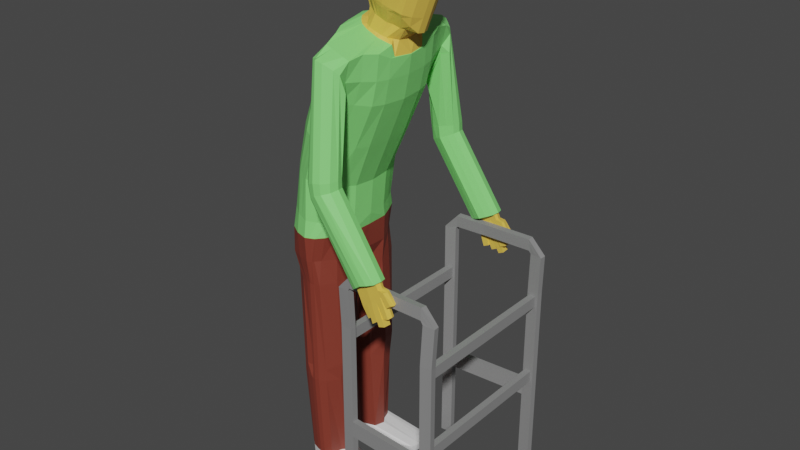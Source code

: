 # Source: Human03.blend  (saved by Blender 3.0.42; exported with 4.5.12 LTS)
import bpy
from mathutils import Matrix  # noqa: F401  (used for matrix-valued properties, if any)

bpy.ops.wm.read_factory_settings(use_empty=True)
scene = bpy.context.scene
scene.name = 'Scene'

# ---- materials (node trees are filled in below, after node groups)
mat_m_upper = bpy.data.materials.new('M_Upper')
mat_m_upper.use_transparent_shadow = False
mat_m_bottom = bpy.data.materials.new('M_Bottom')
mat_m_bottom.use_transparent_shadow = False
mat_m_boots = bpy.data.materials.new('M_Boots')
mat_m_boots.use_transparent_shadow = False
mat_m_skin = bpy.data.materials.new('M_Skin')
mat_m_skin.use_transparent_shadow = False
mat_m_metal = bpy.data.materials.new('M_Metal')
mat_m_metal.use_transparent_shadow = False

# ---- material node trees
mat_m_upper.use_nodes = True; mat_m_upper.node_tree.nodes.clear()
_N = mat_m_upper.node_tree.nodes; _L = mat_m_upper.node_tree.links
n0 = _N.new('ShaderNodeBsdfPrincipled'); n0.name = 'Principled BSDF'; n0.location = (10, 300)
n0.distribution = 'GGX'
n0.subsurface_method = 'RANDOM_WALK_SKIN'
n0.inputs[0].default_value = (0.243, 0.8, 0.2027, 1.0)
n0.inputs[3].default_value = 1.45
n0.inputs[27].default_value = (0.0, 0.0, 0.0, 1.0)
n0.inputs[28].default_value = 1.0
n1 = _N.new('ShaderNodeOutputMaterial'); n1.name = 'Material Output'; n1.location = (300, 300)
_L.new(n0.outputs[0], n1.inputs[0])
n1.is_active_output = True
mat_m_bottom.use_nodes = True; mat_m_bottom.node_tree.nodes.clear()
_N = mat_m_bottom.node_tree.nodes; _L = mat_m_bottom.node_tree.links
n0 = _N.new('ShaderNodeBsdfPrincipled'); n0.name = 'Principled BSDF'; n0.location = (10, 300)
n0.distribution = 'GGX'
n0.subsurface_method = 'RANDOM_WALK_SKIN'
n0.inputs[0].default_value = (0.2266, 0.04005, 0.02464, 1.0)
n0.inputs[3].default_value = 1.45
n0.inputs[27].default_value = (0.0, 0.0, 0.0, 1.0)
n0.inputs[28].default_value = 1.0
n1 = _N.new('ShaderNodeOutputMaterial'); n1.name = 'Material Output'; n1.location = (300, 300)
_L.new(n0.outputs[0], n1.inputs[0])
n1.is_active_output = True
mat_m_boots.use_nodes = True; mat_m_boots.node_tree.nodes.clear()
_N = mat_m_boots.node_tree.nodes; _L = mat_m_boots.node_tree.links
n0 = _N.new('ShaderNodeBsdfPrincipled'); n0.name = 'Principled BSDF'; n0.location = (10, 300)
n0.distribution = 'GGX'
n0.subsurface_method = 'RANDOM_WALK_SKIN'
n0.inputs[3].default_value = 1.45
n0.inputs[27].default_value = (0.0, 0.0, 0.0, 1.0)
n0.inputs[28].default_value = 1.0
n1 = _N.new('ShaderNodeOutputMaterial'); n1.name = 'Material Output'; n1.location = (300, 300)
_L.new(n0.outputs[0], n1.inputs[0])
n1.is_active_output = True
mat_m_skin.use_nodes = True; mat_m_skin.node_tree.nodes.clear()
_N = mat_m_skin.node_tree.nodes; _L = mat_m_skin.node_tree.links
n0 = _N.new('ShaderNodeBsdfPrincipled'); n0.name = 'Principled BSDF'; n0.location = (10, 300)
n0.distribution = 'GGX'
n0.subsurface_method = 'RANDOM_WALK_SKIN'
n0.inputs[0].default_value = (0.8, 0.5263, 0.08185, 1.0)
n0.inputs[3].default_value = 1.45
n0.inputs[27].default_value = (0.0, 0.0, 0.0, 1.0)
n0.inputs[28].default_value = 1.0
n1 = _N.new('ShaderNodeOutputMaterial'); n1.name = 'Material Output'; n1.location = (300, 300)
_L.new(n0.outputs[0], n1.inputs[0])
n1.is_active_output = True
mat_m_metal.use_nodes = True; mat_m_metal.node_tree.nodes.clear()
_N = mat_m_metal.node_tree.nodes; _L = mat_m_metal.node_tree.links
n0 = _N.new('ShaderNodeBsdfPrincipled'); n0.name = 'Principled BSDF'; n0.location = (10, 300)
n0.distribution = 'GGX'
n0.subsurface_method = 'RANDOM_WALK_SKIN'
n0.inputs[0].default_value = (0.2531, 0.2531, 0.2531, 1.0)
n0.inputs[3].default_value = 1.45
n0.inputs[27].default_value = (0.0, 0.0, 0.0, 1.0)
n0.inputs[28].default_value = 1.0
n1 = _N.new('ShaderNodeOutputMaterial'); n1.name = 'Material Output'; n1.location = (300, 300)
_L.new(n0.outputs[0], n1.inputs[0])
n1.is_active_output = True

# ---- world
world_world = bpy.data.worlds.new('World'); scene.world = world_world
world_world.use_nodes = True; world_world.node_tree.nodes.clear()
_N = world_world.node_tree.nodes; _L = world_world.node_tree.links
n0 = _N.new('ShaderNodeOutputWorld'); n0.name = 'World Output'; n0.location = (300, 300)
n1 = _N.new('ShaderNodeBackground'); n1.name = 'Background'; n1.location = (10, 300)
n1.inputs[0].default_value = (0.05088, 0.05088, 0.05088, 1.0)
_L.new(n1.outputs[0], n0.inputs[0])
n0.is_active_output = True
world_world.color = (0.05088, 0.05088, 0.05088)
world_world.use_sun_shadow = False
world_world.sun_shadow_jitter_overblur = 0.0

# ---- meshes
me_cylinder = bpy.data.meshes.new('Cylinder')
me_cylinder.from_pydata([(0.1262, 0.0352, 0.7922), (0.1435, 0.03264, 0.7856), (0.149, 0.02777, 0.7813), (0.1544, 0.02155, 0.775), (0.1611, 0.009011, 0.7724), (0.1633, -7.451e-09, 0.7715), (-0.03625, 0.06195, 0.3134), (0.132, 0.009011, 0.6801), (-0.04062, 0.0342, 0.3134), (0.1342, -7.451e-09, 0.6792), (-0.04884, 1.343e-09, 0.3404), (0.05018, 0.0, 0.7282), (0.03614, -4.923e-09, 0.35), (0.05242, 0.009011, 0.7273), (0.03421, 0.03425, 0.3134), (0.05914, 0.02055, 0.7248), (0.0287, 0.05548, 0.3134), (0.06862, 0.0276, 0.7227), (0.01548, 0.0771, 0.3134), (0.0955, 0.0351, 0.7123), (0.006876, 0.07895, 0.3134), (-0.006755, 0.07856, 0.3134), (9.165e-11, 0.07995, 0.3134), (-0.01813, 0.07454, 0.3134), (0.08599, 0.0, 0.8012), (0.08824, 0.009011, 0.8004), (0.09496, 0.01957, 0.7978), (0.1002, 0.02664, 0.7958), (0.0, -1.79e-09, 0.3144), (0.1081, 0.03264, 0.797), (0.128, 0.01945, 0.6898), (0.1224, 0.02893, 0.702), (0.1128, 0.03046, 0.7057), (0.07819, 0.03208, 0.719), (0.05512, 0.07352, 0.6803), (0.04576, 0.05389, 0.6839), (0.04122, 0.03481, 0.6856), (0.0348, 0.0, 0.6881), (0.07772, 0.09503, 0.666), (0.1148, -7.451e-09, 0.6487), (0.1101, 0.03481, 0.6505), (0.1078, 0.05389, 0.66), (0.09991, 0.07352, 0.6631), (0.09578, 0.0942, 0.6591), (0.05947, 0.0942, 0.673), (0.08269, 0.03224, 0.679), (0.08919, 0.02841, 0.6959), (0.08023, 0.02841, 0.6993), (0.07277, 0.0239, 0.7022), (0.06578, 0.02165, 0.7049), (0.06069, 0.01245, 0.7068), (0.05943, 0.0, 0.7073), (0.1183, 0.01714, 0.6847), (0.1228, 0.0, 0.683), (0.1138, 0.02165, 0.6864), (0.1049, 0.0239, 0.6899), (0.09815, 0.02841, 0.6924), (0.06717, 0.02847, 0.6849), (0.06442, 0.02429, 0.686), (0.05726, 0.0151, 0.6888), (0.05278, 0.0, 0.6905), (0.108, 0.0, 0.6676), (0.1082, 0.0161, 0.6692), (0.1034, 0.02207, 0.671), (0.09166, 0.03111, 0.6755), (0.07373, 0.03191, 0.6824), (0.1261, 0.0, 0.811), (0.0, 0.0846, 0.35), (0.009022, 0.07888, 0.35), (0.01527, 0.07156, 0.35), (0.02854, 0.05389, 0.35), (0.03707, 0.03481, 0.35), (-0.05706, 0.03481, 0.35), (0.02256, 0.007399, 0.3134), (-0.02371, 0.006457, 0.3134), (-0.04854, 0.05389, 0.35), (-0.03527, 0.07156, 0.35), (-0.01854, 0.07908, 0.35), (0.01929, -0.0004028, 0.3134), (0.02032, 0.04761, 4.768e-07), (1.669e-10, 0.02144, 4.768e-07), (0.01665, 0.06345, 4.768e-07), (0.006876, 0.06918, 4.768e-07), (9.165e-11, 0.07018, 4.768e-07), (-0.006755, 0.06879, 4.768e-07), (-0.01813, 0.06477, 4.768e-07), (-0.02492, 0.05871, 4.768e-07), (0.02583, 0.04443, 4.768e-07), (-0.02929, 0.04764, 4.768e-07), (-0.02371, 0.0283, 4.768e-07), (0.02256, 0.02924, 4.768e-07), (0.02505, 0.07352, 0.6168), (-0.001181, 0.07352, 0.5519), (-0.02552, 0.06291, 0.4863), (-0.03409, 0.06495, 0.4176), (0.01266, 0.05389, 0.6216), (-0.01224, 0.05389, 0.5562), (-0.03556, 0.05017, 0.4901), (-0.04721, 0.0495, 0.4197), (0.004706, 0.03481, 0.6246), (-0.01771, 0.03481, 0.5583), (-0.04035, 0.03108, 0.492), (-0.05563, 0.03041, 0.421), (0.001965, 0.0, 0.6257), (-0.02045, 0.0, 0.5593), (-0.04279, 0.0, 0.4929), (-0.05853, 0.0, 0.4214), (0.1033, -7.451e-09, 0.5868), (0.07625, -7.451e-09, 0.5222), (0.04864, -7.451e-09, 0.4578), (0.04376, -7.451e-09, 0.4056), (0.1002, 0.03481, 0.588), (0.07351, 0.03481, 0.5232), (0.0459, 0.03108, 0.4589), (0.04086, 0.03041, 0.406), (0.09557, 0.05389, 0.5897), (0.06676, 0.05389, 0.5258), (0.03794, 0.05017, 0.4619), (0.03243, 0.0495, 0.4073), (0.08318, 0.07352, 0.5945), (0.05437, 0.07352, 0.5306), (0.03026, 0.0682, 0.4649), (0.0243, 0.06495, 0.4086), (0.07329, 0.09212, 0.5983), (0.04849, 0.08441, 0.5328), (0.01967, 0.07428, 0.4689), (0.01309, 0.07596, 0.4103), (0.03717, 0.09459, 0.6122), (0.01208, 0.08614, 0.5468), (-0.01302, 0.07609, 0.4815), (-0.01756, 0.07783, 0.4151), (0.0007588, 0.08398, 0.4122), (0.004286, 0.08388, 0.4748), (0.03001, 0.09217, 0.5369), (0.07665, 0.09503, 0.616), (-0.03317, 0.03746, 0.1516), (-0.006755, 0.07666, 0.1516), (0.01665, 0.07132, 0.1516), (0.03592, 0.03425, 0.1516), (0.02256, 0.01907, 0.1516), (-0.0288, 0.06658, 0.1516), (-0.01813, 0.07264, 0.1516), (9.165e-11, 0.07804, 0.1516), (0.006876, 0.07705, 0.1516), (-0.02371, 0.01812, 0.1516), (1.669e-10, 0.01126, 0.1516), (0.03042, 0.05548, 0.1516), (0.03963, 0.03425, 0.1823), (-0.0288, 0.06658, 0.1701), (9.165e-11, 0.07804, 0.1701), (-0.02371, 0.01812, 0.1701), (8.94e-10, 0.01126, 0.1701), (-0.03317, 0.03746, 0.1701), (-0.006755, 0.07195, 0.1701), (0.01665, 0.07132, 0.1701), (0.02256, 0.01907, 0.1701), (-0.01813, 0.07264, 0.1701), (0.006876, 0.07705, 0.1701), (0.03412, 0.05548, 0.1823), (-0.02987, 0.04611, 0.01694), (-0.006755, 0.06997, 0.01694), (0.01665, 0.06463, 0.01694), (0.02256, 0.02771, 0.01694), (-0.01813, 0.06595, 0.01694), (0.006876, 0.07036, 0.01694), (0.02183, 0.04879, 0.01694), (0.02734, 0.0429, 0.01694), (-0.0255, 0.05989, 0.01694), (9.165e-11, 0.07136, 0.01694), (-0.02371, 0.02677, 0.01694), (1.669e-10, 0.01991, 0.01694), (0.08441, 0.0707, 0.004841), (0.08441, 0.06995, -0.005944), (0.09032, 0.0361, 0.004841), (0.09032, 0.03707, -0.005944), (0.07463, 0.07643, 0.004841), (0.07463, 0.07568, -0.005944), (0.06776, 0.02794, -0.005944), (0.09208, 0.05818, -0.005944), (0.09359, 0.05093, -0.005944), (0.09304, 0.05893, 0.004841), (0.09455, 0.04996, 0.004841), (0.06776, 0.02697, 0.004841), (0.09973, 0.1231, 0.5139), (0.03824, 0.07352, 0.6493), (0.02602, 0.05389, 0.6539), (0.01719, 0.03481, 0.6573), (0.01353, 0.0, 0.6587), (0.1105, -7.451e-09, 0.6215), (0.1076, 0.03481, 0.6226), (0.1036, 0.05389, 0.6241), (0.09533, 0.07352, 0.6273), (0.08846, 0.0944, 0.63), (0.0455, 0.0944, 0.6465), (-0.03527, 0.07038, 0.3873), (-0.04854, 0.05389, 0.3873), (-0.05706, 0.03481, 0.3873), (-0.06, 1.343e-09, 0.3873), (0.04007, -4.923e-09, 0.3873), (0.03894, 0.03481, 0.3873), (0.03041, 0.05389, 0.3873), (0.02219, 0.07038, 0.3873), (0.01337, 0.08072, 0.3873), (-0.01854, 0.08093, 0.3873), (0.0, 0.08678, 0.3873), (0.0608, 0.03066, 0.6839), (0.05422, 0.02481, 0.6865), (0.04814, 0.01657, 0.6888), (0.04406, 0.0, 0.6904), (0.08026, 0.03471, 0.6765), (0.08999, 0.03508, 0.6727), (0.07149, 0.03406, 0.6798), (0.1008, 0.0322, 0.6686), (0.1141, 0.0, 0.6491), (0.1078, 0.02948, 0.6659), (0.11, 0.02661, 0.6507), (0.09817, 0.02828, 0.673), (0.06634, 0.1222, 0.6615), (0.08753, 0.1133, 0.6505), (0.05461, 0.1133, 0.6597), (0.09247, 0.1075, 0.6441), (0.09639, 0.102, 0.62), (0.0473, 0.1064, 0.6461), (0.05842, 0.09883, 0.6126), (0.05453, 0.09152, 0.6057), (0.09697, 0.1133, 0.5133), (0.05843, 0.1343, 0.5036), (0.07677, 0.145, 0.5117), (0.09619, 0.1343, 0.5132), (0.05456, 0.1231, 0.5051), (0.059, 0.1133, 0.506), (0.0772, 0.106, 0.5095), (0.1673, 0.1247, 0.3971), (0.1661, 0.1201, 0.3966), (0.1338, 0.1311, 0.3793), (0.1484, 0.1318, 0.3906), (0.1656, 0.1311, 0.396), (-0.00927, 0.08184, 0.35), (0.1312, 0.1254, 0.3806), (0.1335, 0.1201, 0.3814), (0.1493, 0.1205, 0.3888), (0.1701, 0.1248, 0.3985), (0.1675, 0.1151, 0.3973), (0.1325, 0.136, 0.3785), (0.1483, 0.1414, 0.3908), (0.1668, 0.136, 0.3969), (0.1284, 0.1248, 0.379), (0.1325, 0.1151, 0.3809), (0.1493, 0.1083, 0.3888), (0.1175, 0.03489, 0.7955), (0.08685, 0.03434, 0.7157), (0.06859, 0.09462, 0.6695), (0.08471, 0.02841, 0.6976), (0.06262, 0.1165, 0.6615), (0.07821, 0.03207, 0.6807), (-0.003377, 0.07925, 0.3134), (-0.003377, 0.06948, 4.768e-07), (-0.008402, 0.08091, 0.4136), (-0.004367, 0.07998, 0.4782), (0.02104, 0.08915, 0.5419), (0.06755, 0.09481, 0.6142), (-0.003377, 0.07735, 0.1516), (-0.003377, 0.07735, 0.1701), (-0.003377, 0.07066, 0.01694), (-0.00927, 0.08385, 0.3873), (0.07588, 0.03439, 0.6781), (0.06752, 0.095, 0.6144), (0.0676, 0.1425, 0.5076), (0.06455, 0.1095, 0.507), (0.1404, 0.14, 0.3846), (0.1409, 0.1112, 0.3848), (0.1411, 0.1315, 0.385), (0.1414, 0.1203, 0.3851), (0.1348, 0.03489, 0.7889), (0.007197, 0.08184, 0.35), (0.1042, 0.03434, 0.709), (0.08675, 0.09462, 0.6626), (0.09367, 0.02841, 0.6942), (0.08718, 0.03168, 0.6773), (0.07583, 0.1202, 0.6587), (0.003438, 0.07945, 0.3134), (0.003438, 0.06968, 4.768e-07), (0.006925, 0.08091, 0.4113), (0.01198, 0.07998, 0.4719), (0.03925, 0.08915, 0.5349), (0.08654, 0.09481, 0.6179), (0.003438, 0.07754, 0.1516), (0.003438, 0.07754, 0.1701), (0.003438, 0.07086, 0.01694), (0.006687, 0.08385, 0.3873), (0.08512, 0.0349, 0.6746), (0.0865, 0.095, 0.6181), (0.08648, 0.1425, 0.5124), (0.08708, 0.1095, 0.5114), (0.1576, 0.14, 0.3939), (0.1584, 0.1112, 0.393), (0.157, 0.1315, 0.3933), (0.1577, 0.1203, 0.3927), (0.1785, 0.1251, 0.3735), (0.1773, 0.1205, 0.373), (0.1596, 0.1323, 0.367), (0.1768, 0.1315, 0.3723), (0.145, 0.1315, 0.3557), (0.1424, 0.1258, 0.3569), (0.1605, 0.1209, 0.3651), (0.1447, 0.1205, 0.3578), (0.1526, 0.1207, 0.3615), (0.1523, 0.1319, 0.3614), (0.1682, 0.1319, 0.3697), (0.1689, 0.1207, 0.3691), (0.1742, 0.1249, 0.3825), (0.1553, 0.1321, 0.376), (0.1381, 0.1256, 0.366), (0.1405, 0.1203, 0.3668), (0.173, 0.1203, 0.382), (0.1407, 0.1313, 0.3647), (0.1483, 0.1205, 0.3705), (0.148, 0.1317, 0.3704), (0.1639, 0.1317, 0.3787), (0.1646, 0.1205, 0.3781), (0.1865, 0.1205, 0.353), (0.186, 0.1315, 0.3523), (0.1781, 0.1207, 0.3491), (0.1774, 0.1318, 0.3497), (0.1877, 0.125, 0.3535), (0.1736, 0.1346, 0.3385), (0.1745, 0.1232, 0.3366), (0.1829, 0.123, 0.3406), (0.1822, 0.1342, 0.3412), (0.1629, 0.1228, 0.3388), (0.1626, 0.1339, 0.3386), (0.1699, 0.1343, 0.3443), (0.1708, 0.123, 0.3424), (0.1597, 0.1187, 0.346), (0.1594, 0.1299, 0.3458), (0.1521, 0.1295, 0.3402), (0.1518, 0.1185, 0.3423), (0.1495, 0.1238, 0.3414), (0.152, 0.1319, 0.3829), (0.1349, 0.1254, 0.3728), (0.1372, 0.1201, 0.3737), (0.1697, 0.1201, 0.3889), (0.1692, 0.1311, 0.3882), (0.1374, 0.1311, 0.3716), (0.1529, 0.1206, 0.381), (0.145, 0.1203, 0.3773), (0.1447, 0.1315, 0.3772), (0.1606, 0.1315, 0.3855), (0.1613, 0.1203, 0.3849), (0.1725, 0.1313, 0.3813), (0.171, 0.1247, 0.3894), (0.1786, 0.1202, 0.3875), (0.1762, 0.1204, 0.3794), (0.1778, 0.1312, 0.3872), (0.1755, 0.1314, 0.3791), (0.1776, 0.1249, 0.3791), (0.1799, 0.1248, 0.3872), (0.1902, 0.1202, 0.3724), (0.1847, 0.1204, 0.3677), (0.1855, 0.125, 0.3666), (0.1895, 0.1312, 0.3728), (0.1839, 0.1314, 0.368), (0.1911, 0.1248, 0.3713), (0.06246, 0.1136, 0.4848), (0.05837, 0.1233, 0.4829), (0.09751, 0.1136, 0.5011), (0.07926, 0.1063, 0.4926), (0.09679, 0.1345, 0.5008), (0.07832, 0.1445, 0.4946), (0.1001, 0.1233, 0.5023), (0.06249, 0.1345, 0.4823), (0.0704, 0.1422, 0.4885), (0.07086, 0.1097, 0.4887), (0.08839, 0.1097, 0.4969), (0.08756, 0.1422, 0.4977), (0.09732, 0.03628, 0.7171), (0.1332, 0.02253, 0.7033), (0.1399, 0.009011, 0.7007), (0.1421, -7.451e-09, 0.6999), (0.05251, 0.0, 0.7343), (0.05475, 0.009011, 0.7334), (0.06147, 0.02055, 0.7308), (0.07044, 0.02891, 0.7274), (0.1242, 0.03154, 0.7067), (0.1146, 0.03341, 0.7104), (0.08001, 0.03514, 0.7237), (0.08867, 0.03576, 0.7204), (0.106, 0.03576, 0.7137), (0.1137, 0.03987, 0.7597), (0.1495, 0.02253, 0.7459), (0.1563, 0.009011, 0.7434), (0.1585, -7.451e-09, 0.7425), (0.06889, 0.0, 0.7769), (0.07113, 0.009011, 0.7761), (0.07785, 0.02055, 0.7735), (0.08681, 0.02914, 0.77), (0.1406, 0.03154, 0.7494), (0.131, 0.03537, 0.7531), (0.09639, 0.03537, 0.7664), (0.105, 0.03762, 0.763), (0.1224, 0.03762, 0.7564), (0.1051, 0.0, 0.8137), (0.1488, 0.004505, 0.7969), (0.1454, 0.01126, 0.7982), (0.1409, 0.01577, 0.8), (0.1362, 0.01768, 0.8018), (0.1275, 0.01994, 0.8051), (0.1188, 0.01768, 0.8084), (0.1141, 0.01457, 0.8103), (0.1096, 0.01027, 0.812), (0.1062, 0.004505, 0.8133), (0.1499, 0.0, 0.7965), (0.1104, 0.1182, 0.3734), (0.1567, 0.121, 0.3642), (0.1479, 0.1197, 0.374), (0.1481, 0.1204, 0.3641), (0.1659, 0.1204, 0.3742), (0.166, 0.1211, 0.3642), (0.1565, 0.1196, 0.3817), (0.1478, 0.1191, 0.3816), (0.1658, 0.1198, 0.3818), (0.1569, 0.1111, 0.3734), (0.1571, 0.1119, 0.3635), (0.1483, 0.1106, 0.3733), (0.1484, 0.1113, 0.3634), (0.1662, 0.1113, 0.3735), (0.1664, 0.112, 0.3636), (0.1568, 0.1105, 0.381), (0.1482, 0.11, 0.3809), (0.1661, 0.1107, 0.3811), (0.1105, 0.119, 0.3635), (0.1103, 0.1176, 0.381), (0.1107, 0.1085, 0.3803), (0.1108, 0.1091, 0.3727), (0.1109, 0.1099, 0.3628), (0.2304, 0.1216, 0.3747), (0.2306, 0.1224, 0.3648), (0.2309, 0.1133, 0.3641), (0.2303, 0.121, 0.3823), (0.2308, 0.1125, 0.374), (0.2307, 0.112, 0.3816), (0.2443, 0.1221, 0.3598), (0.2343, 0.1229, 0.3603), (0.2336, 0.1138, 0.36), (0.2519, 0.1215, 0.3594), (0.2436, 0.113, 0.3595), (0.2511, 0.1125, 0.3591), (0.09776, 0.1179, 0.3586), (0.1077, 0.1186, 0.3589), (0.09018, 0.1173, 0.3583), (0.09086, 0.1082, 0.3587), (0.09844, 0.1088, 0.3589), (0.1084, 0.1095, 0.3593), (0.09933, 0.1163, 0.3), (0.1093, 0.1171, 0.3), (0.09175, 0.1157, 0.3), (0.09642, 0.107, 0.296), (0.1, 0.1072, 0.296), (0.106, 0.1077, 0.296), (0.2419, 0.1239, 0.3), (0.232, 0.1247, 0.3), (0.2353, 0.1153, 0.296), (0.2495, 0.1234, 0.3), (0.2412, 0.1149, 0.296), (0.2448, 0.1146, 0.296), (0.2419, 0.1239, 0.275), (0.232, 0.1247, 0.275), (0.2353, 0.1153, 0.279), (0.2495, 0.1234, 0.275), (0.2412, 0.1149, 0.279), (0.2448, 0.1146, 0.279), (0.09933, 0.1163, 0.275), (0.1093, 0.1171, 0.275), (0.09175, 0.1157, 0.275), (0.09642, 0.107, 0.279), (0.1, 0.1072, 0.279), (0.106, 0.1077, 0.279), (0.09933, 0.1163, 0.15), (0.1093, 0.1171, 0.15), (0.09175, 0.1157, 0.15), (0.09243, 0.1067, 0.15), (0.1, 0.1072, 0.15), (0.11, 0.108, 0.15), (0.09933, 0.1163, 0.125), (0.1093, 0.1171, 0.125), (0.09175, 0.1157, 0.125), (0.09243, 0.1067, 0.125), (0.1, 0.1072, 0.125), (0.11, 0.108, 0.125), (0.09933, 0.1163, 0.0), (0.1093, 0.1171, 0.0), (0.09175, 0.1157, 0.0), (0.09243, 0.1067, 0.0), (0.1, 0.1072, 0.0), (0.11, 0.108, 0.0), (0.2419, 0.1239, 0.175), (0.232, 0.1247, 0.175), (0.2353, 0.1153, 0.171), (0.2495, 0.1234, 0.175), (0.2412, 0.1149, 0.171), (0.2448, 0.1146, 0.171), (0.2419, 0.1239, 0.15), (0.232, 0.1247, 0.15), (0.2353, 0.1153, 0.154), (0.2495, 0.1234, 0.15), (0.2412, 0.1149, 0.154), (0.2448, 0.1146, 0.154), (0.2419, 0.1239, 0.125), (0.232, 0.1247, 0.125), (0.2313, 0.1156, 0.125), (0.2495, 0.1234, 0.125), (0.2412, 0.1149, 0.125), (0.2488, 0.1143, 0.125), (0.2419, 0.1239, 0.0), (0.232, 0.1247, 0.0), (0.2313, 0.1156, 0.0), (0.2495, 0.1234, 0.0), (0.2412, 0.1149, 0.0), (0.2488, 0.1143, 0.0), (0.2412, 0.1149, 0.175), (0.2313, 0.1156, 0.175), (0.2488, 0.1143, 0.175), (0.2412, 0.1149, 0.15), (0.2313, 0.1156, 0.15), (0.2488, 0.1143, 0.15), (0.2412, 0.1149, 0.3), (0.2313, 0.1156, 0.3), (0.2488, 0.1143, 0.3), (0.2488, 0.1143, 0.275), (0.2412, 0.1149, 0.275), (0.2313, 0.1156, 0.275), (0.09243, 0.1067, 0.3), (0.09243, 0.1067, 0.275), (0.1, 0.1072, 0.3), (0.11, 0.108, 0.3), (0.1, 0.1072, 0.275), (0.11, 0.108, 0.275), (0.1, 0.0, 0.296), (0.1, 0.0, 0.279), (0.09642, 0.0, 0.296), (0.09642, 0.0, 0.279), (0.106, 0.0, 0.296), (0.106, 0.0, 0.279), (0.2412, 0.0, 0.296), (0.2412, 0.0, 0.279), (0.2353, 0.0, 0.296), (0.2448, 0.0, 0.296), (0.2448, 0.0, 0.279), (0.2353, 0.0, 0.279), (0.2412, 0.0, 0.171), (0.2412, 0.0, 0.154), (0.2353, 0.0, 0.171), (0.2448, 0.0, 0.171), (0.2353, 0.0, 0.154), (0.2448, 0.0, 0.154)], [], [(400, 273, 1, 397), (397, 1, 2, 396), (396, 2, 3, 389), (389, 3, 4, 390), (390, 4, 5, 391), (31, 30, 54, 55), (265, 211, 65, 254), (159, 167, 86, 88), (263, 168, 83, 256), (80, 90, 174, 177), (170, 169, 89, 80), (169, 159, 88, 89), (163, 160, 84, 85), (82, 164, 175, 176), (164, 161, 171, 175), (392, 24, 25, 393), (393, 25, 26, 394), (394, 26, 27, 395), (167, 163, 85, 86), (395, 27, 29, 398), (399, 249, 0, 388), (288, 164, 82, 281), (290, 209, 45, 278), (30, 7, 52, 54), (205, 206, 58, 57), (7, 9, 53, 52), (206, 207, 59, 58), (11, 13, 50, 51), (207, 208, 60, 59), (276, 43, 218, 279), (192, 43, 42, 191), (191, 42, 41, 190), (190, 41, 40, 189), (189, 40, 39, 188), (187, 37, 36, 186), (186, 36, 35, 185), (185, 35, 34, 184), (192, 123, 221, 220), (184, 34, 44, 193), (57, 48, 47, 65), (254, 252, 46, 45), (58, 49, 48, 57), (59, 50, 49, 58), (60, 51, 50, 59), (62, 52, 53, 61), (63, 54, 52, 62), (216, 55, 54, 63), (64, 56, 55, 216), (278, 277, 56, 64), (212, 210, 64, 216), (250, 19, 46, 252), (211, 205, 57, 65), (32, 31, 55, 56), (214, 212, 216, 63), (17, 33, 47, 48), (275, 32, 56, 277), (215, 214, 63, 62), (15, 17, 48, 49), (213, 215, 62, 61), (13, 15, 49, 50), (402, 66, 411), (403, 66, 402), (404, 66, 403), (405, 66, 404), (406, 66, 405), (407, 66, 406), (408, 66, 407), (409, 66, 408), (410, 66, 409), (401, 66, 410), (280, 22, 67, 274), (18, 20, 68, 69), (16, 18, 69, 70), (14, 16, 70, 71), (73, 14, 71, 12), (8, 74, 10, 72), (6, 8, 72, 75), (23, 6, 75, 76), (21, 23, 76, 77), (255, 21, 77, 237), (74, 78, 28, 10), (78, 73, 12, 28), (87, 80, 79), (79, 80, 81), (81, 80, 82), (82, 80, 83, 281), (83, 80, 84, 256), (84, 80, 85), (85, 80, 86), (86, 80, 88), (90, 80, 87), (88, 80, 89), (79, 81, 172, 178), (162, 170, 182, 173), (194, 94, 130, 203), (94, 93, 129, 130), (93, 92, 128, 129), (92, 91, 127, 128), (264, 257, 131, 204), (257, 258, 132, 131), (258, 259, 133, 132), (259, 260, 134, 133), (195, 98, 94, 194), (98, 97, 93, 94), (97, 96, 92, 93), (96, 95, 91, 92), (196, 102, 98, 195), (102, 101, 97, 98), (101, 100, 96, 97), (100, 99, 95, 96), (197, 106, 102, 196), (106, 105, 101, 102), (105, 104, 100, 101), (104, 103, 99, 100), (199, 114, 110, 198), (114, 113, 109, 110), (113, 112, 108, 109), (112, 111, 107, 108), (200, 118, 114, 199), (118, 117, 113, 114), (117, 116, 112, 113), (116, 115, 111, 112), (201, 122, 118, 200), (122, 121, 117, 118), (121, 120, 116, 117), (120, 119, 115, 116), (202, 126, 122, 201), (126, 125, 121, 122), (125, 124, 120, 121), (124, 123, 119, 120), (289, 282, 126, 202), (282, 283, 125, 126), (283, 284, 124, 125), (284, 285, 123, 124), (158, 147, 138, 146), (155, 151, 145, 139), (287, 157, 143, 286), (148, 156, 141, 140), (147, 155, 139, 138), (157, 154, 137, 143), (156, 153, 136, 141), (150, 152, 135, 144), (151, 150, 144, 145), (154, 158, 146, 137), (262, 149, 142, 261), (152, 148, 140, 135), (8, 6, 148, 152), (255, 22, 149, 262), (18, 16, 158, 154), (78, 74, 150, 151), (74, 8, 152, 150), (23, 21, 153, 156), (20, 18, 154, 157), (14, 73, 155, 147), (6, 23, 156, 148), (280, 20, 157, 287), (73, 78, 151, 155), (16, 14, 147, 158), (146, 138, 166, 165), (139, 145, 170, 162), (286, 143, 164, 288), (140, 141, 163, 167), (138, 139, 162, 166), (143, 137, 161, 164), (141, 136, 160, 163), (144, 135, 159, 169), (145, 144, 169, 170), (137, 146, 165, 161), (261, 142, 168, 263), (135, 140, 167, 159), (171, 180, 178, 172), (175, 171, 172, 176), (181, 173, 174, 179), (173, 182, 177, 174), (180, 181, 179, 178), (161, 165, 180, 171), (170, 80, 177, 182), (87, 79, 178, 179), (90, 87, 179, 174), (165, 166, 181, 180), (81, 82, 176, 172), (166, 162, 173, 181), (91, 184, 193, 127), (127, 193, 222, 223), (95, 185, 184, 91), (99, 186, 185, 95), (103, 187, 186, 99), (111, 189, 188, 107), (115, 190, 189, 111), (119, 191, 190, 115), (123, 192, 191, 119), (193, 44, 219, 222), (274, 289, 202, 68), (68, 202, 201, 69), (69, 201, 200, 70), (70, 200, 199, 71), (71, 199, 198, 12), (10, 197, 196, 72), (72, 196, 195, 75), (75, 195, 194, 76), (237, 264, 204, 67), (76, 194, 203, 77), (39, 40, 215, 213), (40, 41, 214, 215), (41, 42, 212, 214), (44, 34, 205, 211), (42, 43, 210, 212), (36, 37, 208, 207), (35, 36, 207, 206), (34, 35, 206, 205), (276, 38, 209, 290), (251, 44, 211, 265), (266, 223, 230, 268), (279, 218, 228, 292), (222, 219, 226, 229), (220, 221, 225, 183), (285, 134, 224, 291), (43, 192, 220, 218), (260, 127, 223, 266), (251, 38, 217, 253), (369, 365, 242, 241), (374, 367, 245, 294), (363, 364, 246, 247), (373, 366, 248, 295), (218, 220, 183, 228), (291, 224, 231, 293), (253, 217, 227, 267), (223, 222, 229, 230), (364, 370, 243, 246), (372, 363, 247, 270), (371, 368, 244, 269), (367, 369, 241, 245), (233, 232, 241, 242), (271, 234, 243, 269), (296, 235, 244, 294), (238, 239, 247, 246), (272, 240, 248, 270), (297, 233, 242, 295), (232, 236, 245, 241), (234, 238, 246, 243), (239, 272, 270, 247), (235, 271, 269, 244), (370, 371, 269, 243), (366, 372, 270, 248), (219, 253, 267, 226), (44, 251, 253, 219), (134, 260, 266, 224), (224, 266, 268, 231), (38, 251, 265, 209), (77, 203, 264, 237), (136, 261, 263, 160), (21, 255, 262, 153), (153, 262, 261, 136), (128, 127, 260, 259), (129, 128, 259, 258), (130, 129, 258, 257), (203, 130, 257, 264), (22, 255, 237, 67), (33, 250, 252, 47), (65, 47, 252, 254), (398, 29, 249, 399), (160, 263, 256, 84), (209, 265, 254, 45), (304, 306, 329, 332), (304, 300, 325, 326), (240, 297, 295, 248), (236, 296, 294, 245), (308, 301, 321, 323), (301, 298, 324, 321), (221, 291, 293, 225), (365, 373, 295, 242), (368, 374, 294, 244), (123, 285, 291, 221), (217, 279, 292, 227), (43, 276, 290, 210), (67, 204, 289, 274), (142, 286, 288, 168), (22, 280, 287, 149), (149, 287, 286, 142), (133, 134, 285, 284), (132, 133, 284, 283), (131, 132, 283, 282), (204, 131, 282, 289), (20, 280, 274, 68), (19, 275, 277, 46), (45, 46, 277, 278), (38, 276, 279, 217), (210, 290, 278, 64), (168, 288, 281, 83), (388, 0, 273, 400), (314, 319, 309, 299), (311, 318, 308, 300), (315, 317, 307, 302), (309, 319, 416, 417), (316, 313, 305, 306), (349, 310, 298, 301), (317, 311, 300, 307), (313, 312, 303, 305), (318, 349, 301, 308), (310, 314, 299, 298), (312, 315, 302, 303), (319, 348, 420, 416), (306, 304, 413, 415), (339, 343, 315, 312), (314, 310, 355, 352), (347, 342, 349, 318), (340, 339, 312, 313), (346, 338, 311, 317), (345, 340, 313, 316), (316, 306, 415, 414), (343, 346, 317, 315), (338, 347, 318, 311), (341, 348, 319, 314), (307, 306, 333, 334), (303, 302, 335, 337), (321, 324, 320), (321, 320, 322, 323), (309, 308, 323, 322), (299, 309, 322, 320), (298, 299, 320, 324), (325, 328, 327, 326), (300, 308, 328, 325), (308, 309, 327, 328), (309, 304, 326, 327), (329, 330, 331, 332), (300, 304, 332, 331), (306, 307, 330, 329), (307, 300, 331, 330), (333, 336, 335, 334), (337, 335, 336), (306, 305, 336, 333), (302, 307, 334, 335), (305, 303, 337, 336), (233, 297, 348, 341), (235, 296, 347, 338), (234, 271, 346, 343), (240, 272, 345, 344), (272, 239, 340, 345), (236, 232, 350, 342), (271, 235, 338, 346), (239, 238, 339, 340), (296, 236, 342, 347), (232, 233, 341, 350), (238, 234, 343, 339), (297, 240, 344, 348), (350, 341, 351, 356), (355, 354, 361, 359), (353, 356, 362, 360), (350, 310, 355, 356), (349, 342, 353, 354), (341, 314, 352, 351), (342, 350, 356, 353), (310, 349, 354, 355), (362, 357, 358, 359), (360, 362, 359, 361), (356, 351, 357, 362), (352, 355, 359, 358), (356, 355, 359, 362), (354, 353, 360, 361), (351, 352, 358, 357), (227, 292, 374, 368), (225, 293, 373, 365), (231, 268, 372, 366), (226, 267, 371, 370), (228, 183, 369, 367), (267, 227, 368, 371), (268, 230, 363, 372), (229, 226, 370, 364), (293, 231, 366, 373), (230, 229, 364, 363), (292, 228, 367, 374), (183, 225, 365, 369), (19, 375, 387, 275), (33, 385, 386, 250), (250, 386, 375, 19), (17, 382, 385, 33), (15, 381, 382, 17), (13, 380, 381, 15), (11, 379, 380, 13), (7, 377, 378, 9), (30, 376, 377, 7), (31, 383, 376, 30), (32, 384, 383, 31), (275, 387, 384, 32), (375, 388, 400, 387), (385, 398, 399, 386), (386, 399, 388, 375), (382, 395, 398, 385), (381, 394, 395, 382), (380, 393, 394, 381), (379, 392, 393, 380), (377, 390, 391, 378), (376, 389, 390, 377), (383, 396, 389, 376), (384, 397, 396, 383), (387, 400, 397, 384), (24, 401, 410, 25), (25, 410, 409, 26), (26, 409, 408, 27), (27, 408, 407, 29), (29, 407, 406, 0, 249), (0, 406, 405, 1, 273), (1, 405, 404, 2), (2, 404, 403, 3), (3, 403, 402, 4), (4, 402, 411, 5), (420, 418, 427, 429), (417, 416, 435, 436), (413, 417, 426, 422), (419, 414, 412, 431), (348, 344, 418, 420), (344, 345, 419, 418), (304, 309, 417, 413), (345, 316, 414, 419), (421, 423, 424, 422), (425, 421, 422, 426), (429, 427, 421, 425), (427, 428, 423, 421), (420, 429, 440, 438), (415, 413, 422, 424), (428, 419, 431, 432), (418, 419, 428, 427), (431, 412, 447, 449), (433, 432, 450, 451), (424, 423, 433, 434), (423, 428, 432, 433), (415, 424, 434, 430), (414, 415, 430, 412), (440, 439, 445, 446), (438, 440, 446, 444), (416, 420, 438, 435), (425, 426, 437, 439), (426, 417, 436, 437), (429, 425, 439, 440), (443, 442, 460, 526), (445, 443, 526, 525), (435, 438, 444, 441), (436, 435, 441, 442), (439, 437, 443, 445), (437, 436, 442, 443), (452, 451, 533, 534), (448, 452, 534, 454), (430, 434, 452, 448), (434, 433, 451, 452), (432, 431, 449, 450), (412, 430, 448, 447), (455, 453, 471, 473), (450, 449, 455, 531), (447, 448, 454, 453), (451, 450, 531, 533), (449, 447, 453, 455), (462, 527, 528, 468), (444, 446, 527, 462), (446, 445, 525, 527), (441, 444, 462, 459), (442, 441, 459, 460), (530, 466, 496, 520), (529, 530, 520, 519), (459, 462, 468, 465), (460, 459, 465, 466), (526, 460, 466, 530), (532, 473, 479, 480), (536, 535, 481, 482), (454, 534, 536, 472), (531, 455, 473, 532), (453, 454, 472, 471), (488, 484, 508, 509), (479, 477, 483, 485), (471, 472, 478, 477), (535, 532, 480, 481), (473, 471, 477, 479), (472, 536, 482, 478), (483, 484, 490, 489), (486, 485, 491, 492), (482, 481, 487, 488), (480, 479, 485, 486), (477, 478, 484, 483), (481, 480, 486, 487), (491, 489, 493, 492), (489, 490, 494, 493), (487, 486, 492, 493), (485, 483, 489, 491), (484, 488, 494, 490), (488, 487, 493, 494), (496, 495, 501, 502), (468, 528, 521, 498), (528, 529, 519, 521), (465, 468, 498, 495), (466, 465, 495, 496), (524, 522, 511, 512), (504, 524, 512, 510), (520, 496, 502, 523), (498, 521, 524, 504), (495, 498, 504, 501), (509, 508, 514, 515), (511, 509, 515, 517), (501, 504, 510, 507), (502, 501, 507, 508), (522, 523, 509, 511), (488, 509, 523, 482), (514, 513, 517, 515), (513, 516, 518, 517), (510, 512, 518, 516), (512, 511, 517, 518), (507, 510, 516, 513), (508, 507, 513, 514), (482, 523, 502, 478), (478, 502, 508, 484), (475, 476, 542, 538), (476, 458, 541, 542), (470, 464, 546, 547), (469, 470, 547, 544), (506, 500, 552, 554), (499, 497, 551, 549), (497, 499, 519, 520), (499, 500, 521, 519), (505, 503, 523, 522), (506, 505, 522, 524), (503, 497, 520, 523), (500, 506, 524, 521), (461, 463, 525, 526), (463, 464, 527, 525), (464, 470, 528, 527), (469, 467, 530, 529), (470, 469, 529, 528), (467, 461, 526, 530), (474, 456, 531, 532), (457, 458, 534, 533), (456, 457, 533, 531), (476, 475, 535, 536), (475, 474, 532, 535), (458, 476, 536, 534), (537, 538, 542, 541), (540, 538, 537, 539), (458, 457, 537, 541), (474, 475, 538, 540), (457, 456, 539, 537), (456, 474, 540, 539), (545, 548, 544, 543), (547, 546, 543, 544), (463, 461, 545, 543), (461, 467, 548, 545), (467, 469, 544, 548), (464, 463, 543, 546), (551, 553, 550, 549), (549, 550, 554, 552), (505, 506, 554, 550), (500, 499, 549, 552), (497, 503, 553, 551), (503, 505, 550, 553)])
me_cylinder.polygons.foreach_set('material_index', [3, 3, 3, 3, 3, 3, 3, 2, 2, 2, 2, 2, 2, 2, 2, 3, 3, 3, 2, 3, 3, 2, 3, 3, 3, 3, 3, 3, 3, 0, 0, 0, 0, 0, 0, 0, 0, 0, 0, 3, 3, 3, 3, 3, 3, 3, 3, 3, 3, 3, 3, 3, 3, 3, 3, 3, 3, 3, 3, 3, 3, 3, 3, 3, 3, 3, 3, 3, 3, 3, 1, 1, 1, 1, 1, 1, 1, 1, 1, 1, 1, 1, 2, 2, 2, 2, 2, 2, 2, 2, 2, 2, 2, 2, 0, 0, 0, 0, 0, 0, 0, 0, 0, 0, 0, 0, 0, 0, 0, 0, 0, 0, 0, 0, 0, 0, 0, 0, 0, 0, 0, 0, 0, 0, 0, 0, 0, 0, 0, 0, 0, 0, 0, 0, 1, 1, 1, 1, 1, 1, 1, 1, 1, 1, 1, 1, 1, 1, 1, 1, 1, 1, 1, 1, 1, 1, 1, 1, 1, 1, 1, 1, 1, 1, 1, 1, 1, 1, 1, 1, 2, 2, 2, 2, 2, 2, 2, 2, 2, 2, 2, 2, 0, 0, 0, 0, 0, 0, 0, 0, 0, 0, 1, 1, 1, 1, 1, 1, 1, 1, 1, 1, 0, 0, 0, 0, 0, 0, 0, 0, 0, 0, 0, 0, 0, 0, 0, 0, 0, 0, 0, 0, 0, 0, 0, 0, 0, 0, 0, 0, 0, 0, 0, 0, 0, 0, 0, 0, 0, 0, 0, 0, 0, 0, 0, 0, 0, 0, 0, 1, 1, 1, 1, 0, 0, 0, 0, 1, 3, 3, 3, 2, 3, 3, 3, 0, 0, 3, 3, 0, 0, 0, 0, 0, 0, 1, 1, 1, 1, 0, 0, 0, 0, 1, 3, 3, 0, 3, 2, 3, 3, 3, 3, 3, 3, 3, 3, 3, 3, 3, 3, 3, 3, 3, 3, 3, 3, 3, 3, 3, 3, 3, 3, 3, 3, 3, 3, 3, 3, 3, 3, 3, 3, 3, 3, 3, 3, 3, 3, 3, 3, 3, 3, 3, 3, 3, 3, 3, 3, 3, 3, 3, 3, 3, 3, 3, 3, 3, 3, 3, 3, 3, 3, 3, 3, 3, 3, 3, 3, 3, 0, 0, 0, 0, 0, 0, 0, 0, 0, 0, 0, 0, 3, 3, 3, 3, 3, 3, 3, 3, 3, 3, 3, 3, 3, 3, 3, 3, 3, 3, 3, 3, 3, 3, 3, 3, 3, 3, 3, 3, 3, 3, 3, 3, 3, 3, 4, 4, 4, 4, 3, 3, 3, 3, 4, 4, 4, 4, 4, 4, 4, 4, 4, 4, 4, 4, 4, 4, 4, 4, 4, 4, 4, 4, 4, 4, 4, 4, 4, 4, 4, 4, 4, 4, 4, 4, 4, 4, 4, 4, 4, 4, 4, 4, 4, 4, 4, 4, 4, 4, 4, 4, 4, 4, 4, 4, 4, 4, 4, 4, 4, 4, 4, 4, 4, 4, 4, 4, 4, 4, 4, 4, 4, 4, 4, 4, 4, 4, 4, 4, 4, 4, 4, 4, 4, 4, 4, 4, 4, 4, 4, 4, 4, 4, 4, 4, 4, 4, 4, 4, 4, 4, 4, 4, 4, 4, 4, 4, 4, 4, 4, 4, 4, 4, 4, 4, 4, 4, 4, 4, 4, 4, 4, 4, 4, 4, 4, 4, 4, 4, 4, 4, 4, 4, 4, 4, 4, 4, 4, 4])
_uv = me_cylinder.uv_layers.new(name='UVMap')
_uv.uv.foreach_set('vector', [0.975, 0.986, 0.975, 1.0, 0.95, 1.0, 0.95, 0.986, 0.95, 0.986, 0.95, 1.0, 0.9, 1.0, 0.9, 0.986, 0.9, 0.986, 0.9, 1.0, 0.85, 1.0, 0.85, 0.986, 0.85, 0.986, 0.85, 1.0, 0.8, 1.0, 0.8, 0.986, 0.8, 0.986, 0.8, 1.0, 0.75, 1.0, 0.75, 0.986, 0.9, 0.9229, 0.85, 0.9229, 0.85, 0.9229, 0.9, 0.9229, 0.025, 0.8606, 0.05, 0.8606, 0.05, 0.8606, 0.025, 0.8606, 0.1798, 0.5811, 0.1348, 0.5811, 0.1348, 0.5811, 0.1798, 0.5811, 0.02247, 0.5811, -1.406e-07, 0.5811, -1.406e-07, 0.5811, 0.02247, 0.5811, 0.02806, 0.01024, 0.6902, 0.5811, 0.6902, 0.5811, 0.02806, 0.01024, 0.02806, 0.01024, 0.2085, 0.5811, 0.2085, 0.5811, 0.02806, 0.01024, 0.2085, 0.5811, 0.1798, 0.5811, 0.1798, 0.5811, 0.2085, 0.5811, 0.08988, 0.5811, 0.04494, 0.5811, 0.04494, 0.5811, 0.08988, 0.5811, 0.8538, 0.5811, 0.8538, 0.5811, 0.8538, 0.5811, 0.8538, 0.5811, 0.8538, 0.5811, 0.8089, 0.5811, 0.8089, 0.5811, 0.8538, 0.5811, 0.25, 0.986, 0.25, 1.0, 0.2, 1.0, 0.2, 0.986, 0.2, 0.986, 0.2, 1.0, 0.15, 1.0, 0.15, 0.986, 0.15, 0.986, 0.15, 1.0, 0.1, 1.0, 0.1, 0.986, 0.1348, 0.5811, 0.08988, 0.5811, 0.08988, 0.5811, 0.1348, 0.5811, 0.1, 0.986, 0.1, 1.0, 0.05, 1.0, 0.05, 0.986, 0.025, 0.986, 0.025, 1.0, -1.565e-07, 1.0, -1.565e-07, 0.986, 0.4269, 0.5811, 0.8538, 0.5811, 0.8538, 0.5811, 0.4269, 0.5811, 0.975, 0.8606, 1.0, 0.8606, 1.0, 0.8606, 0.975, 0.8606, 0.85, 0.9229, 0.8, 0.9229, 0.8, 0.9229, 0.85, 0.9229, 0.1, 0.8606, 0.15, 0.8606, 0.15, 0.8606, 0.1, 0.8606, 0.8, 0.9229, 0.75, 0.9229, 0.75, 0.9229, 0.8, 0.9229, 0.15, 0.8606, 0.2, 0.8606, 0.2, 0.8606, 0.15, 0.8606, 0.25, 0.9229, 0.2, 0.9229, 0.2, 0.9229, 0.25, 0.9229, 0.2, 0.8606, 0.25, 0.8606, 0.25, 0.8606, 0.2, 0.8606, 0.975, 0.8606, 0.95, 0.8606, 0.95, 0.8606, 0.975, 0.8606, 0.95, 0.8392, 0.95, 0.8606, 0.9, 0.8606, 0.9, 0.8392, 0.9, 0.8392, 0.9, 0.8606, 0.85, 0.8606, 0.85, 0.8392, 0.85, 0.8392, 0.85, 0.8606, 0.8, 0.8606, 0.8, 0.8392, 0.8, 0.8392, 0.8, 0.8606, 0.75, 0.8606, 0.75, 0.8392, 0.25, 0.8392, 0.25, 0.8606, 0.2, 0.8606, 0.2, 0.8392, 0.2, 0.8392, 0.2, 0.8606, 0.15, 0.8606, 0.15, 0.8392, 0.15, 0.8392, 0.15, 0.8606, 0.1, 0.8606, 0.1, 0.8392, 0.95, 0.8392, 0.95, 0.8178, 0.95, 0.8178, 0.95, 0.8392, 0.1, 0.8392, 0.1, 0.8606, 0.05, 0.8606, 0.05, 0.8392, 0.1, 0.8606, 0.1, 0.9229, 0.05, 0.9229, 0.05, 0.8606, 0.025, 0.8606, 0.025, 0.9229, -1.565e-07, 0.9229, -1.565e-07, 0.8606, 0.15, 0.8606, 0.15, 0.9229, 0.1, 0.9229, 0.1, 0.8606, 0.2, 0.8606, 0.2, 0.9229, 0.15, 0.9229, 0.15, 0.8606, 0.25, 0.8606, 0.25, 0.9229, 0.2, 0.9229, 0.2, 0.8606, 0.8, 0.8606, 0.8, 0.9229, 0.75, 0.9229, 0.75, 0.8606, 0.85, 0.8606, 0.85, 0.9229, 0.8, 0.9229, 0.8, 0.8606, 0.9, 0.8606, 0.9, 0.9229, 0.85, 0.9229, 0.85, 0.8606, 0.95, 0.8606, 0.95, 0.9229, 0.9, 0.9229, 0.9, 0.8606, 0.975, 0.8606, 0.975, 0.9229, 0.95, 0.9229, 0.95, 0.8606, 0.9, 0.8606, 0.95, 0.8606, 0.95, 0.8606, 0.9, 0.8606, 0.025, 0.9229, -1.565e-07, 0.9229, -1.565e-07, 0.9229, 0.025, 0.9229, 0.05, 0.8606, 0.1, 0.8606, 0.1, 0.8606, 0.05, 0.8606, 0.95, 0.9229, 0.9, 0.9229, 0.9, 0.9229, 0.95, 0.9229, 0.85, 0.8606, 0.9, 0.8606, 0.9, 0.8606, 0.85, 0.8606, 0.1, 0.9229, 0.05, 0.9229, 0.05, 0.9229, 0.1, 0.9229, 0.975, 0.9229, 0.95, 0.9229, 0.95, 0.9229, 0.975, 0.9229, 0.8, 0.8606, 0.85, 0.8606, 0.85, 0.8606, 0.8, 0.8606, 0.15, 0.9229, 0.1, 0.9229, 0.1, 0.9229, 0.15, 0.9229, 0.75, 0.8606, 0.8, 0.8606, 0.8, 0.8606, 0.75, 0.8606, 0.2, 0.9229, 0.15, 0.9229, 0.15, 0.9229, 0.2, 0.9229, 0.4, 0.5, 0.0, 0.0, 0.375, 0.5, 0.425, 0.5, 0.0, 0.0, 0.4, 0.5, 0.45, 0.5, 0.0, 0.0, 0.425, 0.5, 0.475, 0.5, 0.0, 0.0, 0.45, 0.5, 0.5, 0.5, 0.0, 0.0, 0.475, 0.5, 0.025, 0.5, 0.0, 0.0, 0.5, 0.5, 0.05, 0.5, 0.0, 0.0, 0.025, 0.5, 0.075, 0.5, 0.0, 0.0, 0.05, 0.5, 0.1, 0.5, 0.0, 0.0, 0.075, 0.5, 0.125, 0.5, 0.0, 0.0, 0.1, 0.5, 0.4269, 0.5811, -1.406e-07, 0.5811, -1.565e-07, 0.6466, 0.475, 0.6466, 0.8089, 0.5811, 0.8538, 0.5811, 0.95, 0.6466, 0.9, 0.6466, 0.7639, 0.5811, 0.8089, 0.5811, 0.9, 0.6466, 0.85, 0.6466, 0.719, 0.5811, 0.7639, 0.5811, 0.85, 0.6466, 0.8, 0.6466, 0.6902, 0.5811, 0.719, 0.5811, 0.8, 0.6466, 0.75, 0.6466, 0.1798, 0.5811, 0.2085, 0.5811, 0.25, 0.6466, 0.2, 0.6466, 0.1348, 0.5811, 0.1798, 0.5811, 0.2, 0.6466, 0.15, 0.6466, 0.08988, 0.5811, 0.1348, 0.5811, 0.15, 0.6466, 0.1, 0.6466, 0.04494, 0.5811, 0.08988, 0.5811, 0.1, 0.6466, 0.05, 0.6466, 0.02247, 0.5811, 0.04494, 0.5811, 0.05, 0.6466, 0.025, 0.6466, 0.2085, 0.5811, 0.02806, 0.01024, 0.0, 0.0, 0.25, 0.6466, 0.02806, 0.01024, 0.6902, 0.5811, 0.75, 0.6466, 0.0, 0.0, 0.719, 0.5811, 0.05216, 0.02972, 0.7639, 0.5811, 0.7639, 0.5811, 0.07394, 0.04629, 0.8089, 0.5811, 0.8089, 0.5811, 0.0907, 0.05833, 0.8538, 0.5811, 0.8538, 0.5811, -1.565e-08, 0.06466, -1.406e-07, 0.5811, 0.4269, 0.5811, -1.406e-07, 0.5811, -1.565e-08, 0.06466, 0.04494, 0.5811, 0.02247, 0.5811, 0.04494, 0.5811, -0.0004894, 0.05833, 0.08988, 0.5811, 0.08988, 0.5811, -0.002351, 0.04629, 0.1348, 0.5811, 0.1348, 0.5811, -0.006195, 0.02972, 0.1798, 0.5811, 0.6902, 0.5811, 0.02806, 0.01024, 0.719, 0.5811, 0.1798, 0.5811, 0.02806, 0.01024, 0.2085, 0.5811, 0.7639, 0.5811, 0.8089, 0.5811, 0.8089, 0.5811, 0.7639, 0.5811, 0.6902, 0.5811, 0.02806, 0.01024, 0.02806, 0.01024, 0.6902, 0.5811, 0.1, 0.6694, 0.1, 0.6894, 0.05, 0.6894, 0.05, 0.6694, 0.1, 0.6894, 0.1, 0.7322, 0.05, 0.7322, 0.05, 0.6894, 0.1, 0.7322, 0.1, 0.775, 0.05, 0.775, 0.05, 0.7322, 0.1, 0.775, 0.1, 0.8178, 0.05, 0.8178, 0.05, 0.775, 0.025, 0.6694, 0.025, 0.6894, -1.565e-07, 0.6894, -1.565e-07, 0.6694, 0.025, 0.6894, 0.025, 0.7322, -1.565e-07, 0.7322, -1.565e-07, 0.6894, 0.025, 0.7322, 0.025, 0.775, -1.565e-07, 0.775, -1.565e-07, 0.7322, 0.025, 0.775, 0.025, 0.8178, -1.565e-07, 0.8178, -1.565e-07, 0.775, 0.15, 0.6694, 0.15, 0.6894, 0.1, 0.6894, 0.1, 0.6694, 0.15, 0.6894, 0.15, 0.7322, 0.1, 0.7322, 0.1, 0.6894, 0.15, 0.7322, 0.15, 0.775, 0.1, 0.775, 0.1, 0.7322, 0.15, 0.775, 0.15, 0.8178, 0.1, 0.8178, 0.1, 0.775, 0.2, 0.6694, 0.2, 0.6894, 0.15, 0.6894, 0.15, 0.6694, 0.2, 0.6894, 0.2, 0.7322, 0.15, 0.7322, 0.15, 0.6894, 0.2, 0.7322, 0.2, 0.775, 0.15, 0.775, 0.15, 0.7322, 0.2, 0.775, 0.2, 0.8178, 0.15, 0.8178, 0.15, 0.775, 0.25, 0.6694, 0.25, 0.6894, 0.2, 0.6894, 0.2, 0.6694, 0.25, 0.6894, 0.25, 0.7322, 0.2, 0.7322, 0.2, 0.6894, 0.25, 0.7322, 0.25, 0.775, 0.2, 0.775, 0.2, 0.7322, 0.25, 0.775, 0.25, 0.8178, 0.2, 0.8178, 0.2, 0.775, 0.8, 0.6694, 0.8, 0.6894, 0.75, 0.6894, 0.75, 0.6694, 0.8, 0.6894, 0.8, 0.7322, 0.75, 0.7322, 0.75, 0.6894, 0.8, 0.7322, 0.8, 0.775, 0.75, 0.775, 0.75, 0.7322, 0.8, 0.775, 0.8, 0.8178, 0.75, 0.8178, 0.75, 0.775, 0.85, 0.6694, 0.85, 0.6894, 0.8, 0.6894, 0.8, 0.6694, 0.85, 0.6894, 0.85, 0.7322, 0.8, 0.7322, 0.8, 0.6894, 0.85, 0.7322, 0.85, 0.775, 0.8, 0.775, 0.8, 0.7322, 0.85, 0.775, 0.85, 0.8178, 0.8, 0.8178, 0.8, 0.775, 0.9, 0.6694, 0.9, 0.6894, 0.85, 0.6894, 0.85, 0.6694, 0.9, 0.6894, 0.9, 0.7322, 0.85, 0.7322, 0.85, 0.6894, 0.9, 0.7322, 0.9, 0.775, 0.85, 0.775, 0.85, 0.7322, 0.9, 0.775, 0.9, 0.8178, 0.85, 0.8178, 0.85, 0.775, 0.95, 0.6694, 0.95, 0.6894, 0.9, 0.6894, 0.9, 0.6694, 0.95, 0.6894, 0.95, 0.7322, 0.9, 0.7322, 0.9, 0.6894, 0.95, 0.7322, 0.95, 0.775, 0.9, 0.775, 0.9, 0.7322, 0.95, 0.775, 0.95, 0.8178, 0.9, 0.8178, 0.9, 0.775, 0.975, 0.6694, 0.975, 0.6894, 0.95, 0.6894, 0.95, 0.6694, 0.975, 0.6894, 0.975, 0.7322, 0.95, 0.7322, 0.95, 0.6894, 0.975, 0.7322, 0.975, 0.775, 0.95, 0.775, 0.95, 0.7322, 0.975, 0.775, 0.975, 0.8178, 0.95, 0.8178, 0.95, 0.775, 0.7639, 0.5811, 0.719, 0.5811, 0.719, 0.5811, 0.7639, 0.5811, 0.6902, 0.5811, 0.02806, 0.01024, 0.02806, 0.01024, 0.6902, 0.5811, 0.4269, 0.5811, 0.8538, 0.5811, 0.8538, 0.5811, 0.4269, 0.5811, 0.1348, 0.5811, 0.08988, 0.5811, 0.08988, 0.5811, 0.1348, 0.5811, 0.719, 0.5811, 0.6902, 0.5811, 0.6902, 0.5811, 0.719, 0.5811, 0.8538, 0.5811, 0.8089, 0.5811, 0.8089, 0.5811, 0.8538, 0.5811, 0.08988, 0.5811, 0.04494, 0.5811, 0.04494, 0.5811, 0.08988, 0.5811, 0.2085, 0.5811, 0.1798, 0.5811, 0.1798, 0.5811, 0.2085, 0.5811, 0.02806, 0.01024, 0.2085, 0.5811, 0.2085, 0.5811, 0.02806, 0.01024, 0.8089, 0.5811, 0.7639, 0.5811, 0.7639, 0.5811, 0.8089, 0.5811, 0.02247, 0.5811, -1.406e-07, 0.5811, -1.406e-07, 0.5811, 0.02247, 0.5811, 0.1798, 0.5811, 0.1348, 0.5811, 0.1348, 0.5811, 0.1798, 0.5811, 0.1798, 0.5811, 0.1348, 0.5811, 0.1348, 0.5811, 0.1798, 0.5811, 0.02247, 0.5811, -1.406e-07, 0.5811, -1.406e-07, 0.5811, 0.02247, 0.5811, 0.8089, 0.5811, 0.7639, 0.5811, 0.7639, 0.5811, 0.8089, 0.5811, 0.02806, 0.01024, 0.2085, 0.5811, 0.2085, 0.5811, 0.02806, 0.01024, 0.2085, 0.5811, 0.1798, 0.5811, 0.1798, 0.5811, 0.2085, 0.5811, 0.08988, 0.5811, 0.04494, 0.5811, 0.04494, 0.5811, 0.08988, 0.5811, 0.8538, 0.5811, 0.8089, 0.5811, 0.8089, 0.5811, 0.8538, 0.5811, 0.719, 0.5811, 0.6902, 0.5811, 0.6902, 0.5811, 0.719, 0.5811, 0.1348, 0.5811, 0.08988, 0.5811, 0.08988, 0.5811, 0.1348, 0.5811, 0.4269, 0.5811, 0.8538, 0.5811, 0.8538, 0.5811, 0.4269, 0.5811, 0.6902, 0.5811, 0.02806, 0.01024, 0.02806, 0.01024, 0.6902, 0.5811, 0.7639, 0.5811, 0.719, 0.5811, 0.719, 0.5811, 0.7639, 0.5811, 0.7639, 0.5811, 0.719, 0.5811, 0.719, 0.5811, 0.7639, 0.5811, 0.6902, 0.5811, 0.02806, 0.01024, 0.02806, 0.01024, 0.6902, 0.5811, 0.4269, 0.5811, 0.8538, 0.5811, 0.8538, 0.5811, 0.4269, 0.5811, 0.1348, 0.5811, 0.08988, 0.5811, 0.08988, 0.5811, 0.1348, 0.5811, 0.719, 0.5811, 0.6902, 0.5811, 0.6902, 0.5811, 0.719, 0.5811, 0.8538, 0.5811, 0.8089, 0.5811, 0.8089, 0.5811, 0.8538, 0.5811, 0.08988, 0.5811, 0.04494, 0.5811, 0.04494, 0.5811, 0.08988, 0.5811, 0.2085, 0.5811, 0.1798, 0.5811, 0.1798, 0.5811, 0.2085, 0.5811, 0.02806, 0.01024, 0.2085, 0.5811, 0.2085, 0.5811, 0.02806, 0.01024, 0.8089, 0.5811, 0.7639, 0.5811, 0.7639, 0.5811, 0.8089, 0.5811, 0.02247, 0.5811, -1.406e-07, 0.5811, -1.406e-07, 0.5811, 0.02247, 0.5811, 0.1798, 0.5811, 0.1348, 0.5811, 0.1348, 0.5811, 0.1798, 0.5811, 0.8089, 0.5811, 0.7639, 0.5811, 0.7639, 0.5811, 0.8089, 0.5811, 0.8538, 0.5811, 0.8089, 0.5811, 0.8089, 0.5811, 0.8538, 0.5811, 0.719, 0.5811, 0.6902, 0.5811, 0.6902, 0.5811, 0.719, 0.5811, 0.6902, 0.5811, 0.02806, 0.01024, 0.02806, 0.01024, 0.6902, 0.5811, 0.7639, 0.5811, 0.719, 0.5811, 0.719, 0.5811, 0.7639, 0.5811, 0.8089, 0.5811, 0.7639, 0.5811, 0.7639, 0.5811, 0.8089, 0.5811, 0.02806, 0.01024, 0.02806, 0.01024, 0.02806, 0.01024, 0.02806, 0.01024, 0.719, 0.5811, 0.7639, 0.5811, 0.7639, 0.5811, 0.719, 0.5811, 0.6902, 0.5811, 0.719, 0.5811, 0.719, 0.5811, 0.6902, 0.5811, 0.7639, 0.5811, 0.719, 0.5811, 0.719, 0.5811, 0.7639, 0.5811, 0.8089, 0.5811, 0.8538, 0.5811, 0.8538, 0.5811, 0.8089, 0.5811, 0.719, 0.5811, 0.6902, 0.5811, 0.6902, 0.5811, 0.719, 0.5811, 0.1, 0.8178, 0.1, 0.8392, 0.05, 0.8392, 0.05, 0.8178, 0.05, 0.8178, 0.05, 0.8392, 0.05, 0.8392, 0.05, 0.8178, 0.15, 0.8178, 0.15, 0.8392, 0.1, 0.8392, 0.1, 0.8178, 0.2, 0.8178, 0.2, 0.8392, 0.15, 0.8392, 0.15, 0.8178, 0.25, 0.8178, 0.25, 0.8392, 0.2, 0.8392, 0.2, 0.8178, 0.8, 0.8178, 0.8, 0.8392, 0.75, 0.8392, 0.75, 0.8178, 0.85, 0.8178, 0.85, 0.8392, 0.8, 0.8392, 0.8, 0.8178, 0.9, 0.8178, 0.9, 0.8392, 0.85, 0.8392, 0.85, 0.8178, 0.95, 0.8178, 0.95, 0.8392, 0.9, 0.8392, 0.9, 0.8178, 0.05, 0.8392, 0.05, 0.8606, 0.05, 0.8606, 0.05, 0.8392, 0.975, 0.6466, 0.975, 0.6694, 0.95, 0.6694, 0.95, 0.6466, 0.95, 0.6466, 0.95, 0.6694, 0.9, 0.6694, 0.9, 0.6466, 0.9, 0.6466, 0.9, 0.6694, 0.85, 0.6694, 0.85, 0.6466, 0.85, 0.6466, 0.85, 0.6694, 0.8, 0.6694, 0.8, 0.6466, 0.8, 0.6466, 0.8, 0.6694, 0.75, 0.6694, 0.75, 0.6466, 0.25, 0.6466, 0.25, 0.6694, 0.2, 0.6694, 0.2, 0.6466, 0.2, 0.6466, 0.2, 0.6694, 0.15, 0.6694, 0.15, 0.6466, 0.15, 0.6466, 0.15, 0.6694, 0.1, 0.6694, 0.1, 0.6466, 0.025, 0.6466, 0.025, 0.6694, -1.565e-07, 0.6694, -1.565e-07, 0.6466, 0.1, 0.6466, 0.1, 0.6694, 0.05, 0.6694, 0.05, 0.6466, 0.75, 0.8606, 0.8, 0.8606, 0.8, 0.8606, 0.75, 0.8606, 0.8, 0.8606, 0.85, 0.8606, 0.85, 0.8606, 0.8, 0.8606, 0.85, 0.8606, 0.9, 0.8606, 0.9, 0.8606, 0.85, 0.8606, 0.05, 0.8606, 0.1, 0.8606, 0.1, 0.8606, 0.05, 0.8606, 0.9, 0.8606, 0.95, 0.8606, 0.95, 0.8606, 0.9, 0.8606, 0.2, 0.8606, 0.25, 0.8606, 0.25, 0.8606, 0.2, 0.8606, 0.15, 0.8606, 0.2, 0.8606, 0.2, 0.8606, 0.15, 0.8606, 0.1, 0.8606, 0.15, 0.8606, 0.15, 0.8606, 0.1, 0.8606, 0.975, 0.8606, 1.0, 0.8606, 1.0, 0.8606, 0.975, 0.8606, 0.025, 0.8606, 0.05, 0.8606, 0.05, 0.8606, 0.025, 0.8606, 0.025, 0.8178, 0.05, 0.8178, 0.05, 0.8178, 0.025, 0.8178, 0.975, 0.8606, 0.95, 0.8606, 0.95, 0.8606, 0.975, 0.8606, 0.05, 0.8392, 0.05, 0.8606, 0.05, 0.8606, 0.05, 0.8392, 0.95, 0.8392, 0.95, 0.8178, 0.95, 0.8178, 0.95, 0.8392, 0.975, 0.8178, 1.0, 0.8178, 1.0, 0.8178, 0.975, 0.8178, 0.95, 0.8606, 0.95, 0.8392, 0.95, 0.8392, 0.95, 0.8606, 0.025, 0.8178, 0.05, 0.8178, 0.05, 0.8178, 0.025, 0.8178, 0.025, 0.8606, -1.565e-07, 0.8606, -1.565e-07, 0.8606, 0.025, 0.8606, 0.95, 0.8392, 0.95, 0.8178, 0.95, 0.8178, 0.95, 0.8392, 0.975, 0.8606, 0.95, 0.8606, 0.95, 0.8606, 0.975, 0.8606, 0.05, 0.8178, 0.05, 0.8392, 0.05, 0.8392, 0.05, 0.8178, 0.975, 0.8178, 1.0, 0.8178, 1.0, 0.8178, 0.975, 0.8178, 0.95, 0.8606, 0.95, 0.8392, 0.95, 0.8392, 0.95, 0.8606, 0.975, 0.8178, 1.0, 0.8178, 1.0, 0.8178, 0.975, 0.8178, 0.025, 0.8606, -1.565e-07, 0.8606, -1.565e-07, 0.8606, 0.025, 0.8606, 0.05, 0.8178, 0.05, 0.8392, 0.05, 0.8392, 0.05, 0.8178, 0.05, 0.8392, 0.05, 0.8606, 0.05, 0.8606, 0.05, 0.8392, 0.025, 0.8178, 0.05, 0.8178, 0.05, 0.8178, 0.025, 0.8178, 0.025, 0.8606, -1.565e-07, 0.8606, -1.565e-07, 0.8606, 0.025, 0.8606, 0.95, 0.8606, 0.95, 0.8392, 0.95, 0.8392, 0.95, 0.8606, 0.9568, 0.8287, 0.9568, 0.8388, 0.95, 0.8392, 0.95, 0.8178, 0.02142, 0.8511, 0.04284, 0.851, 0.05, 0.8606, 0.025, 0.8606, 0.9786, 0.8511, 1.0, 0.8512, 1.0, 0.8606, 0.975, 0.8606, 0.04322, 0.8401, 0.04198, 0.8286, 0.05, 0.8178, 0.05, 0.8392, 0.02099, 0.8286, 3.095e-06, 0.8285, -1.565e-07, 0.8178, 0.025, 0.8178, 0.9784, 0.8286, 0.9568, 0.8287, 0.95, 0.8178, 0.975, 0.8178, 0.9568, 0.8388, 0.9573, 0.851, 0.95, 0.8606, 0.95, 0.8392, 0.04284, 0.851, 0.04322, 0.8401, 0.05, 0.8392, 0.05, 0.8606, 0.04198, 0.8286, 0.02099, 0.8286, 0.025, 0.8178, 0.05, 0.8178, -1.659e-06, 0.8512, 0.02142, 0.8511, 0.025, 0.8606, -1.565e-07, 0.8606, 0.05, 0.8606, 0.025, 0.8606, 0.025, 0.8606, 0.05, 0.8606, -1.565e-07, 0.8178, 0.025, 0.8178, 0.025, 0.8178, -1.565e-07, 0.8178, 0.05, 0.8606, 0.025, 0.8606, 0.025, 0.8606, 0.05, 0.8606, 0.05, 0.8606, 0.025, 0.8606, 0.025, 0.8606, 0.05, 0.8606, -1.565e-07, 0.8178, 0.025, 0.8178, 0.025, 0.8178, -1.565e-07, 0.8178, -1.565e-07, 0.8178, 0.025, 0.8178, 0.025, 0.8178, -1.565e-07, 0.8178, -1.565e-07, 0.8606, 0.025, 0.8606, 0.025, 0.8606, -1.565e-07, 0.8606, 0.05, 0.6466, 0.05, 0.6694, 0.025, 0.6694, 0.025, 0.6466, 0.04494, 0.5811, 0.02247, 0.5811, 0.02247, 0.5811, 0.04494, 0.5811, 0.04494, 0.5811, 0.02247, 0.5811, 0.02247, 0.5811, 0.04494, 0.5811, 0.04494, 0.5811, 0.02247, 0.5811, 0.02247, 0.5811, 0.04494, 0.5811, 0.05, 0.775, 0.05, 0.8178, 0.025, 0.8178, 0.025, 0.775, 0.05, 0.7322, 0.05, 0.775, 0.025, 0.775, 0.025, 0.7322, 0.05, 0.6894, 0.05, 0.7322, 0.025, 0.7322, 0.025, 0.6894, 0.05, 0.6694, 0.05, 0.6894, 0.025, 0.6894, 0.025, 0.6694, -1.406e-07, 0.5811, 0.02247, 0.5811, 0.025, 0.6466, -1.565e-07, 0.6466, 0.05, 0.9229, 0.025, 0.9229, 0.025, 0.9229, 0.05, 0.9229, 0.05, 0.8606, 0.05, 0.9229, 0.025, 0.9229, 0.025, 0.8606, 0.05, 0.986, 0.05, 1.0, 0.025, 1.0, 0.025, 0.986, 0.04494, 0.5811, 0.02247, 0.5811, 0.02247, 0.5811, 0.04494, 0.5811, -1.565e-07, 0.8606, 0.025, 0.8606, 0.025, 0.8606, -1.565e-07, 0.8606, 3.095e-06, 0.8285, 0.02099, 0.8286, 0.02099, 0.8286, 3.095e-06, 0.8285, 3.095e-06, 0.8285, 1.0, 0.8512, 1.0, 0.8512, 3.095e-06, 0.8285, 1.0, 0.8285, 0.9784, 0.8286, 0.975, 0.8178, 1.0, 0.8178, 0.9573, 0.851, 0.9786, 0.8511, 0.975, 0.8606, 0.95, 0.8606, 0.9786, 0.8511, 0.9573, 0.851, 0.9573, 0.851, 0.9786, 0.8511, 0.9573, 0.851, 0.9568, 0.8388, 0.9568, 0.8388, 0.9573, 0.851, 0.95, 0.8178, 0.975, 0.8178, 0.975, 0.8178, 0.95, 0.8178, 0.95, 0.8178, 0.975, 0.8178, 0.975, 0.8178, 0.95, 0.8178, 1.0, 0.8606, 0.975, 0.8606, 0.975, 0.8606, 1.0, 0.8606, 0.95, 0.8178, 0.975, 0.8178, 0.975, 0.8178, 0.95, 0.8178, 1.0, 0.8606, 0.975, 0.8606, 0.975, 0.8606, 1.0, 0.8606, 0.95, 0.8606, 0.975, 0.8606, 0.975, 0.8606, 0.95, 0.8606, 1.0, 0.6466, 1.0, 0.6694, 0.975, 0.6694, 0.975, 0.6466, -1.406e-07, 0.5811, 0.4269, 0.5811, 0.4269, 0.5811, -1.406e-07, 0.5811, -1.406e-07, 0.5811, 0.4269, 0.5811, 0.4269, 0.5811, -1.406e-07, 0.5811, -1.406e-07, 0.5811, 0.4269, 0.5811, 0.4269, 0.5811, -1.406e-07, 0.5811, 1.0, 0.775, 1.0, 0.8178, 0.975, 0.8178, 0.975, 0.775, 1.0, 0.7322, 1.0, 0.775, 0.975, 0.775, 0.975, 0.7322, 1.0, 0.6894, 1.0, 0.7322, 0.975, 0.7322, 0.975, 0.6894, 1.0, 0.6694, 1.0, 0.6894, 0.975, 0.6894, 0.975, 0.6694, 0.8538, 0.5811, 0.4269, 0.5811, 0.475, 0.6466, 0.95, 0.6466, 1.0, 0.9229, 0.975, 0.9229, 0.975, 0.9229, 1.0, 0.9229, 1.0, 0.8606, 1.0, 0.9229, 0.975, 0.9229, 0.975, 0.8606, 1.0, 0.8606, 0.975, 0.8606, 0.975, 0.8606, 1.0, 0.8606, 0.95, 0.8606, 0.975, 0.8606, 0.975, 0.8606, 0.95, 0.8606, -1.406e-07, 0.5811, 0.4269, 0.5811, 0.4269, 0.5811, -1.406e-07, 0.5811, 1.0, 0.986, 1.0, 1.0, 0.975, 1.0, 0.975, 0.986, 0.9568, 0.8287, 0.9784, 0.8286, 0.9784, 0.8286, 0.9568, 0.8287, 1.0, 0.8512, 0.9786, 0.8511, 0.9786, 0.8511, 1.0, 0.8512, 0.04284, 0.851, 0.02142, 0.8511, 0.02142, 0.8511, 0.04284, 0.851, 0.9784, 0.8286, 0.9784, 0.8286, 0.9784, 0.8286, 0.9784, 0.8286, 0.02099, 0.8286, 0.04198, 0.8286, 0.04198, 0.8286, 0.02099, 0.8286, 0.9573, 0.851, 0.9568, 0.8388, 0.9568, 0.8388, 0.9573, 0.851, 0.02142, 0.8511, -1.659e-06, 0.8512, -1.659e-06, 0.8512, 0.02142, 0.8511, 0.04198, 0.8286, 0.04322, 0.8401, 0.04322, 0.8401, 0.04198, 0.8286, 0.9786, 0.8511, 0.9573, 0.851, 0.9573, 0.851, 0.9786, 0.8511, 0.9568, 0.8388, 0.9568, 0.8287, 0.9568, 0.8287, 0.9568, 0.8388, 0.04322, 0.8401, 0.04284, 0.851, 0.04284, 0.851, 0.04322, 0.8401, 0.9784, 0.8286, 0.9784, 0.8286, 0.9784, 0.8286, 0.9784, 0.8286, 0.02099, 0.8286, 3.095e-06, 0.8285, 3.095e-06, 0.8285, 0.02099, 0.8286, 0.04322, 0.8401, 0.04284, 0.851, 0.04284, 0.851, 0.04322, 0.8401, 0.9568, 0.8287, 0.9568, 0.8388, 0.9568, 0.8388, 0.9568, 0.8287, 0.9786, 0.8511, 0.9573, 0.851, 0.9573, 0.851, 0.9786, 0.8511, 0.04198, 0.8286, 0.04322, 0.8401, 0.04322, 0.8401, 0.04198, 0.8286, 0.02142, 0.8511, -1.659e-06, 0.8512, -1.659e-06, 0.8512, 0.02142, 0.8511, 0.02099, 0.8286, 0.04198, 0.8286, 0.04198, 0.8286, 0.02099, 0.8286, 0.02099, 0.8286, 0.02099, 0.8286, 0.02099, 0.8286, 0.02099, 0.8286, 0.04284, 0.851, 0.02142, 0.8511, 0.02142, 0.8511, 0.04284, 0.851, 1.0, 0.8512, 0.9786, 0.8511, 0.9786, 0.8511, 1.0, 0.8512, 0.9568, 0.8287, 0.9784, 0.8286, 0.9784, 0.8286, 0.9568, 0.8287, 0.02142, 0.8511, 0.02099, 0.8286, 0.02099, 0.8286, 0.02142, 0.8511, 0.04322, 0.8401, 0.04284, 0.851, 0.04284, 0.851, 0.04322, 0.8401, 0.9573, 0.851, 0.9568, 0.8388, 0.9568, 0.8287, 0.9573, 0.851, 0.9568, 0.8287, 0.9784, 0.8286, 0.9786, 0.8511, 0.9784, 0.8286, 0.9786, 0.8511, 0.9786, 0.8511, 0.9784, 0.8286, 0.9568, 0.8287, 0.9784, 0.8286, 0.9784, 0.8286, 0.9568, 0.8287, 0.9568, 0.8388, 0.9568, 0.8287, 0.9568, 0.8287, 0.9568, 0.8388, 1.0, 0.8512, 0.9786, 0.8511, 0.9784, 0.8286, 1.0, 0.8285, 1.0, 0.8512, 0.9786, 0.8511, 0.9786, 0.8511, 1.0, 0.8512, 0.9786, 0.8511, 0.9784, 0.8286, 0.9784, 0.8286, 0.9786, 0.8511, 0.9784, 0.8286, 1.0, 0.8285, 1.0, 0.8285, 0.9784, 0.8286, 0.02099, 0.8286, 0.02142, 0.8511, 1.0, 0.8512, 3.095e-06, 0.8285, 1.0, 0.8512, 3.095e-06, 0.8285, 3.095e-06, 0.8285, 1.0, 0.8512, 0.02099, 0.8286, 0.02142, 0.8511, 0.02142, 0.8511, 0.02099, 0.8286, 0.02142, 0.8511, -1.659e-06, 0.8512, -1.659e-06, 0.8512, 0.02142, 0.8511, 0.02099, 0.8286, 0.04198, 0.8286, 0.04284, 0.851, 0.02142, 0.8511, 0.04322, 0.8401, 0.04284, 0.851, 0.04198, 0.8286, 0.02099, 0.8286, 0.04198, 0.8286, 0.04198, 0.8286, 0.02099, 0.8286, 0.04284, 0.851, 0.02142, 0.8511, 0.02142, 0.8511, 0.04284, 0.851, 0.04198, 0.8286, 0.04322, 0.8401, 0.04322, 0.8401, 0.04198, 0.8286, 0.9568, 0.8287, 0.9784, 0.8286, 0.9784, 0.8286, 0.9568, 0.8287, 1.0, 0.8512, 0.9786, 0.8511, 0.9786, 0.8511, 1.0, 0.8512, 0.04284, 0.851, 0.02142, 0.8511, 0.02142, 0.8511, 0.04284, 0.851, 3.095e-06, 0.8285, 0.02099, 0.8286, 0.02099, 0.8286, 3.095e-06, 0.8285, 0.02099, 0.8286, 0.04198, 0.8286, 0.04198, 0.8286, 0.02099, 0.8286, 0.9573, 0.851, 0.9568, 0.8388, 0.9568, 0.8388, 0.9573, 0.851, 0.02142, 0.8511, -1.659e-06, 0.8512, -1.659e-06, 0.8512, 0.02142, 0.8511, 0.04198, 0.8286, 0.04322, 0.8401, 0.04322, 0.8401, 0.04198, 0.8286, 0.9786, 0.8511, 0.9573, 0.851, 0.9573, 0.851, 0.9786, 0.8511, 0.9568, 0.8388, 0.9568, 0.8287, 0.9568, 0.8287, 0.9568, 0.8388, 0.04322, 0.8401, 0.04284, 0.851, 0.04284, 0.851, 0.04322, 0.8401, 0.9784, 0.8286, 1.0, 0.8285, 1.0, 0.8285, 0.9784, 0.8286, 0.9568, 0.8388, 0.9568, 0.8287, 0.9568, 0.8287, 0.9568, 0.8388, 0.9568, 0.8388, 0.9573, 0.851, 0.9573, 0.851, 0.9568, 0.8388, 0.9573, 0.851, 0.9568, 0.8388, 0.9568, 0.8388, 0.9573, 0.851, 0.9568, 0.8388, 0.9568, 0.8388, 0.9568, 0.8388, 0.9568, 0.8388, 0.9573, 0.851, 0.9573, 0.851, 0.9573, 0.851, 0.9573, 0.851, 0.9568, 0.8287, 0.9568, 0.8287, 0.9568, 0.8287, 0.9568, 0.8287, 0.9573, 0.851, 0.9568, 0.8388, 0.9568, 0.8388, 0.9573, 0.851, 0.9568, 0.8388, 0.9573, 0.851, 0.9573, 0.851, 0.9568, 0.8388, 0.9568, 0.8388, 0.9568, 0.8287, 0.9568, 0.8287, 0.9568, 0.8388, 0.9573, 0.851, 0.9568, 0.8388, 0.9568, 0.8388, 0.9573, 0.851, 0.9568, 0.8388, 0.9568, 0.8287, 0.9568, 0.8287, 0.9568, 0.8388, 0.9568, 0.8287, 0.9568, 0.8388, 0.9568, 0.8388, 0.9568, 0.8287, 0.9568, 0.8388, 0.9568, 0.8388, 0.9568, 0.8388, 0.9568, 0.8388, 0.9573, 0.851, 0.9573, 0.851, 0.9573, 0.851, 0.9573, 0.851, 0.9568, 0.8287, 0.9568, 0.8287, 0.9568, 0.8287, 0.9568, 0.8287, 1.0, 0.8606, 0.975, 0.8606, 0.975, 0.8606, 1.0, 0.8606, 0.95, 0.8178, 0.975, 0.8178, 0.975, 0.8178, 0.95, 0.8178, -1.565e-07, 0.8178, 0.025, 0.8178, 0.025, 0.8178, -1.565e-07, 0.8178, 0.05, 0.8606, 0.025, 0.8606, 0.025, 0.8606, 0.05, 0.8606, 0.95, 0.8606, 0.95, 0.8392, 0.95, 0.8392, 0.95, 0.8606, 0.025, 0.8606, -1.565e-07, 0.8606, -1.565e-07, 0.8606, 0.025, 0.8606, 0.025, 0.8178, 0.05, 0.8178, 0.05, 0.8178, 0.025, 0.8178, 0.05, 0.8392, 0.05, 0.8606, 0.05, 0.8606, 0.05, 0.8392, 0.975, 0.8178, 1.0, 0.8178, 1.0, 0.8178, 0.975, 0.8178, 0.05, 0.8178, 0.05, 0.8392, 0.05, 0.8392, 0.05, 0.8178, 0.975, 0.8606, 0.95, 0.8606, 0.95, 0.8606, 0.975, 0.8606, 0.95, 0.8392, 0.95, 0.8178, 0.95, 0.8178, 0.95, 0.8392, 1.0, 0.9229, 1.0, 0.9341, 0.975, 0.9341, 0.975, 0.9229, 0.05, 0.9229, 0.05, 0.9341, 0.025, 0.9341, 0.025, 0.9229, 0.025, 0.9229, 0.025, 0.9341, -1.565e-07, 0.9341, -1.565e-07, 0.9229, 0.1, 0.9229, 0.1, 0.9341, 0.05, 0.9341, 0.05, 0.9229, 0.15, 0.9229, 0.15, 0.9341, 0.1, 0.9341, 0.1, 0.9229, 0.2, 0.9229, 0.2, 0.9341, 0.15, 0.9341, 0.15, 0.9229, 0.25, 0.9229, 0.25, 0.9341, 0.2, 0.9341, 0.2, 0.9229, 0.8, 0.9229, 0.8, 0.9341, 0.75, 0.9341, 0.75, 0.9229, 0.85, 0.9229, 0.85, 0.9341, 0.8, 0.9341, 0.8, 0.9229, 0.9, 0.9229, 0.9, 0.9341, 0.85, 0.9341, 0.85, 0.9229, 0.95, 0.9229, 0.95, 0.9341, 0.9, 0.9341, 0.9, 0.9229, 0.975, 0.9229, 0.975, 0.9341, 0.95, 0.9341, 0.95, 0.9229, 1.0, 0.9341, 1.0, 0.986, 0.975, 0.986, 0.975, 0.9341, 0.05, 0.9341, 0.05, 0.986, 0.025, 0.986, 0.025, 0.9341, 0.025, 0.9341, 0.025, 0.986, -1.565e-07, 0.986, -1.565e-07, 0.9341, 0.1, 0.9341, 0.1, 0.986, 0.05, 0.986, 0.05, 0.9341, 0.15, 0.9341, 0.15, 0.986, 0.1, 0.986, 0.1, 0.9341, 0.2, 0.9341, 0.2, 0.986, 0.15, 0.986, 0.15, 0.9341, 0.25, 0.9341, 0.25, 0.986, 0.2, 0.986, 0.2, 0.9341, 0.8, 0.9341, 0.8, 0.986, 0.75, 0.986, 0.75, 0.9341, 0.85, 0.9341, 0.85, 0.986, 0.8, 0.986, 0.8, 0.9341, 0.9, 0.9341, 0.9, 0.986, 0.85, 0.986, 0.85, 0.9341, 0.95, 0.9341, 0.95, 0.986, 0.9, 0.986, 0.9, 0.9341, 0.975, 0.9341, 0.975, 0.986, 0.95, 0.986, 0.95, 0.9341, 0.25, 1.0, 0.125, 0.5, 0.1, 0.5, 0.2, 1.0, 0.2, 1.0, 0.1, 0.5, 0.075, 0.5, 0.15, 1.0, 0.15, 1.0, 0.075, 0.5, 0.05, 0.5, 0.1, 1.0, 0.1, 1.0, 0.05, 0.5, 0.025, 0.5, 0.05, 1.0, 0.05, 1.0, 0.025, 0.5, 0.5, 0.5, 1.0, 1.0, 0.525, 1.0, 1.0, 1.0, 0.5, 0.5, 0.475, 0.5, 0.95, 1.0, 0.975, 1.0, 0.95, 1.0, 0.475, 0.5, 0.45, 0.5, 0.9, 1.0, 0.9, 1.0, 0.45, 0.5, 0.425, 0.5, 0.85, 1.0, 0.85, 1.0, 0.425, 0.5, 0.4, 0.5, 0.8, 1.0, 0.8, 1.0, 0.4, 0.5, 0.375, 0.5, 0.75, 1.0, 0.9784, 0.8286, 1.0, 0.8285, 1.0, 0.8285, 0.9784, 0.8286, 0.9784, 0.8286, 0.9784, 0.8286, 0.9784, 0.8286, 0.9784, 0.8286, 1.0, 0.8285, 0.9784, 0.8286, 0.9784, 0.8286, 1.0, 0.8285, 0.02099, 0.8286, 0.02099, 0.8286, 0.02099, 0.8286, 0.02099, 0.8286, 0.9784, 0.8286, 1.0, 0.8285, 1.0, 0.8285, 0.9784, 0.8286, 3.095e-06, 0.8285, 0.02099, 0.8286, 0.02099, 0.8286, 3.095e-06, 0.8285, 1.0, 0.8285, 0.9784, 0.8286, 0.9784, 0.8286, 1.0, 0.8285, 0.02099, 0.8286, 0.02099, 0.8286, 0.02099, 0.8286, 0.02099, 0.8286, 3.095e-06, 0.8285, 0.02099, 0.8286, 0.02099, 0.8286, 3.095e-06, 0.8285, 0.9784, 0.8286, 1.0, 0.8285, 1.0, 0.8285, 0.9784, 0.8286, 0.9784, 0.8286, 1.0, 0.8285, 1.0, 0.8285, 0.9784, 0.8286, 3.095e-06, 0.8285, 0.02099, 0.8286, 0.02099, 0.8286, 3.095e-06, 0.8285, 0.9784, 0.8286, 0.9784, 0.8286, 0.9784, 0.8286, 0.9784, 0.8286, 0.02099, 0.8286, 3.095e-06, 0.8285, 3.095e-06, 0.8285, 0.02099, 0.8286, 0.02099, 0.8286, 0.02099, 0.8286, 0.02099, 0.8286, 0.02099, 0.8286, 3.095e-06, 0.8285, 0.02099, 0.8286, 0.02099, 0.8286, 3.095e-06, 0.8285, 0.02099, 0.8286, 0.02099, 0.8286, 0.02099, 0.8286, 0.02099, 0.8286, 0.02099, 0.8286, 0.02099, 0.8286, 0.02099, 0.8286, 0.02099, 0.8286, 0.02099, 0.8286, 0.02099, 0.8286, 0.02099, 0.8286, 0.02099, 0.8286, 0.02099, 0.8286, 0.02099, 0.8286, 0.02099, 0.8286, 0.02099, 0.8286, 0.02099, 0.8286, 0.02099, 0.8286, 0.02099, 0.8286, 0.02099, 0.8286, 0.02099, 0.8286, 0.02099, 0.8286, 0.02099, 0.8286, 0.02099, 0.8286, 0.9784, 0.8286, 0.9784, 0.8286, 0.9784, 0.8286, 0.9784, 0.8286, 0.9784, 0.8286, 0.9784, 0.8286, 0.9784, 0.8286, 0.9784, 0.8286, 0.9784, 0.8286, 0.9784, 0.8286, 0.9784, 0.8286, 0.9784, 0.8286, 0.9784, 0.8286, 0.9784, 0.8286, 0.9784, 0.8286, 0.9784, 0.8286, 0.9784, 0.8286, 0.9784, 0.8286, 0.9784, 0.8286, 0.9784, 0.8286, 0.9784, 0.8286, 0.9784, 0.8286, 0.9784, 0.8286, 0.9784, 0.8286, 0.9784, 0.8286, 0.9784, 0.8286, 0.9784, 0.8286, 0.9784, 0.8286, 0.9784, 0.8286, 0.9784, 0.8286, 0.9784, 0.8286, 0.9784, 0.8286, 0.9784, 0.8286, 0.9784, 0.8286, 0.9784, 0.8286, 0.9784, 0.8286, 0.9784, 0.8286, 0.9784, 0.8286, 0.9784, 0.8286, 0.9784, 0.8286, 0.9784, 0.8286, 0.9784, 0.8286, 0.9784, 0.8286, 0.9784, 0.8286, 0.9784, 0.8286, 0.9784, 0.8286, 0.9784, 0.8286, 0.9784, 0.8286, 0.02099, 0.8286, 0.02099, 0.8286, 0.02099, 0.8286, 0.02099, 0.8286, 0.02099, 0.8286, 0.02099, 0.8286, 0.02099, 0.8286, 0.02099, 0.8286, 0.02099, 0.8286, 0.02099, 0.8286, 0.02099, 0.8286, 0.02099, 0.8286, 0.02099, 0.8286, 0.02099, 0.8286, 0.02099, 0.8286, 0.02099, 0.8286, 0.02099, 0.8286, 0.02099, 0.8286, 0.02099, 0.8286, 0.02099, 0.8286, 0.02099, 0.8286, 0.02099, 0.8286, 0.02099, 0.8286, 0.02099, 0.8286, 0.02099, 0.8286, 0.02099, 0.8286, 0.02099, 0.8286, 0.02099, 0.8286, 0.02099, 0.8286, 0.02099, 0.8286, 0.02099, 0.8286, 0.02099, 0.8286, 0.02099, 0.8286, 0.02099, 0.8286, 0.02099, 0.8286, 0.02099, 0.8286, 0.02099, 0.8286, 0.02099, 0.8286, 0.02099, 0.8286, 0.02099, 0.8286, 0.02099, 0.8286, 0.02099, 0.8286, 0.02099, 0.8286, 0.02099, 0.8286, 0.9784, 0.8286, 0.9784, 0.8286, 0.9784, 0.8286, 0.9784, 0.8286, 0.9784, 0.8286, 0.9784, 0.8286, 0.9784, 0.8286, 0.9784, 0.8286, 0.9784, 0.8286, 0.9784, 0.8286, 0.9784, 0.8286, 0.9784, 0.8286, 0.9784, 0.8286, 0.9784, 0.8286, 0.9784, 0.8286, 0.9784, 0.8286, 0.9784, 0.8286, 0.9784, 0.8286, 0.9784, 0.8286, 0.9784, 0.8286, 0.9784, 0.8286, 0.9784, 0.8286, 0.9784, 0.8286, 0.9784, 0.8286, 0.9784, 0.8286, 0.9784, 0.8286, 0.9784, 0.8286, 0.9784, 0.8286, 0.9784, 0.8286, 0.9784, 0.8286, 0.9784, 0.8286, 0.9784, 0.8286, 0.9784, 0.8286, 0.9784, 0.8286, 0.9784, 0.8286, 0.9784, 0.8286, 0.9784, 0.8286, 0.9784, 0.8286, 0.9784, 0.8286, 0.9784, 0.8286, 0.02099, 0.8286, 0.02099, 0.8286, 0.02099, 0.8286, 0.02099, 0.8286, 0.02099, 0.8286, 0.02099, 0.8286, 0.02099, 0.8286, 0.02099, 0.8286, 0.02099, 0.8286, 0.02099, 0.8286, 0.02099, 0.8286, 0.02099, 0.8286, 0.02099, 0.8286, 0.02099, 0.8286, 0.02099, 0.8286, 0.02099, 0.8286, 0.02099, 0.8286, 0.02099, 0.8286, 0.02099, 0.8286, 0.02099, 0.8286, 0.02099, 0.8286, 0.02099, 0.8286, 0.9784, 0.8286, 0.9784, 0.8286, 0.02099, 0.8286, 0.02099, 0.8286, 0.02099, 0.8286, 0.02099, 0.8286, 0.02099, 0.8286, 0.02099, 0.8286, 0.02099, 0.8286, 0.02099, 0.8286, 0.02099, 0.8286, 0.02099, 0.8286, 0.02099, 0.8286, 0.02099, 0.8286, 0.02099, 0.8286, 0.02099, 0.8286, 0.02099, 0.8286, 0.02099, 0.8286, 0.02099, 0.8286, 0.02099, 0.8286, 0.02099, 0.8286, 0.02099, 0.8286, 0.02099, 0.8286, 0.02099, 0.8286, 0.02099, 0.8286, 0.02099, 0.8286, 0.02099, 0.8286, 0.02099, 0.8286, 0.02099, 0.8286, 0.02099, 0.8286, 0.02099, 0.8286, 0.02099, 0.8286, 0.02099, 0.8286, 0.02099, 0.8286, 0.02099, 0.8286, 0.02099, 0.8286, 0.02099, 0.8286, 0.02099, 0.8286, 0.02099, 0.8286, 0.02099, 0.8286, 0.02099, 0.8286, 0.02099, 0.8286, 0.02099, 0.8286, 0.02099, 0.8286, 0.02099, 0.8286, 0.02099, 0.8286, 0.02099, 0.8286, 0.02099, 0.8286, 0.02099, 0.8286, 0.02099, 0.8286, 0.02099, 0.8286, 0.02099, 0.8286, 0.02099, 0.8286, 0.02099, 0.8286, 0.02099, 0.8286, 0.02099, 0.8286, 0.02099, 0.8286, 0.02099, 0.8286, 0.02099, 0.8286, 0.02099, 0.8286, 0.02099, 0.8286, 0.02099, 0.8286, 0.02099, 0.8286, 0.02099, 0.8286, 0.02099, 0.8286, 0.02099, 0.8286, 0.02099, 0.8286, 0.02099, 0.8286, 0.02099, 0.8286, 0.02099, 0.8286, 0.9784, 0.8286, 0.9784, 0.8286, 0.9784, 0.8286, 0.9784, 0.8286, 0.9784, 0.8286, 0.9784, 0.8286, 0.9784, 0.8286, 0.9784, 0.8286, 0.9784, 0.8286, 0.9784, 0.8286, 0.9784, 0.8286, 0.9784, 0.8286, 0.9784, 0.8286, 0.9784, 0.8286, 0.9784, 0.8286, 0.9784, 0.8286, 0.9784, 0.8286, 0.9784, 0.8286, 0.9784, 0.8286, 0.9784, 0.8286, 0.9784, 0.8286, 0.9784, 0.8286, 0.9784, 0.8286, 0.9784, 0.8286, 0.9784, 0.8286, 0.9784, 0.8286, 0.9784, 0.8286, 0.9784, 0.8286, 0.9784, 0.8286, 0.9784, 0.8286, 0.9784, 0.8286, 0.9784, 0.8286, 0.9784, 0.8286, 0.9784, 0.8286, 0.9784, 0.8286, 0.9784, 0.8286, 0.9784, 0.8286, 0.9784, 0.8286, 0.9784, 0.8286, 0.9784, 0.8286, 0.9784, 0.8286, 0.9784, 0.8286, 0.9784, 0.8286, 0.9784, 0.8286, 0.9784, 0.8286, 0.9784, 0.8286, 0.9784, 0.8286, 0.9784, 0.8286, 0.9784, 0.8286, 0.9784, 0.8286, 0.9784, 0.8286, 0.9784, 0.8286, 0.9784, 0.8286, 0.9784, 0.8286, 0.9784, 0.8286, 0.9784, 0.8286, 0.9784, 0.8286, 0.9784, 0.8286, 0.9784, 0.8286, 0.9784, 0.8286, 0.02099, 0.8286, 0.9784, 0.8286, 0.9784, 0.8286, 0.02099, 0.8286, 0.9784, 0.8286, 0.9784, 0.8286, 0.9784, 0.8286, 0.9784, 0.8286, 0.9784, 0.8286, 0.9784, 0.8286, 0.9784, 0.8286, 0.9784, 0.8286, 0.9784, 0.8286, 0.9784, 0.8286, 0.9784, 0.8286, 0.9784, 0.8286, 0.9784, 0.8286, 0.9784, 0.8286, 0.9784, 0.8286, 0.9784, 0.8286, 0.9784, 0.8286, 0.9784, 0.8286, 0.9784, 0.8286, 0.9784, 0.8286, 0.9784, 0.8286, 0.9784, 0.8286, 0.9784, 0.8286, 0.9784, 0.8286, 0.02099, 0.8286, 0.9784, 0.8286, 0.9784, 0.8286, 0.02099, 0.8286, 0.02099, 0.8286, 0.9784, 0.8286, 0.9784, 0.8286, 0.02099, 0.8286, 0.0, 0.0, 0.0, 0.0, 0.0, 0.0, 0.0, 0.0, 0.0, 0.0, 0.0, 0.0, 0.0, 0.0, 0.0, 0.0, 0.0, 0.0, 0.0, 0.0, 0.0, 0.0, 0.0, 0.0, 0.0, 0.0, 0.0, 0.0, 0.0, 0.0, 0.0, 0.0, 0.9784, 0.8286, 0.9784, 0.8286, 0.9784, 0.8286, 0.9784, 0.8286, 0.9784, 0.8286, 0.9784, 0.8286, 0.9784, 0.8286, 0.9784, 0.8286, 0.9784, 0.8286, 0.9784, 0.8286, 0.9784, 0.8286, 0.9784, 0.8286, 0.9784, 0.8286, 0.9784, 0.8286, 0.9784, 0.8286, 0.9784, 0.8286, 0.9784, 0.8286, 0.9784, 0.8286, 0.9784, 0.8286, 0.9784, 0.8286, 0.9784, 0.8286, 0.9784, 0.8286, 0.9784, 0.8286, 0.9784, 0.8286, 0.9784, 0.8286, 0.9784, 0.8286, 0.9784, 0.8286, 0.9784, 0.8286, 0.9784, 0.8286, 0.9784, 0.8286, 0.9784, 0.8286, 0.9784, 0.8286, 0.9784, 0.8286, 0.9784, 0.8286, 0.9784, 0.8286, 0.9784, 0.8286, 0.0, 0.0, 0.0, 0.0, 0.0, 0.0, 0.0, 0.0, 0.0, 0.0, 0.0, 0.0, 0.0, 0.0, 0.0, 0.0, 0.9784, 0.8286, 0.9784, 0.8286, 0.9784, 0.8286, 0.9784, 0.8286, 0.0, 0.0, 0.0, 0.0, 0.0, 0.0, 0.0, 0.0, 0.9784, 0.8286, 0.9784, 0.8286, 0.9784, 0.8286, 0.9784, 0.8286, 0.02099, 0.8286, 0.02099, 0.8286, 0.02099, 0.8286, 0.02099, 0.8286, 0.0, 0.0, 0.0, 0.0, 0.0, 0.0, 0.0, 0.0, 0.02099, 0.8286, 0.02099, 0.8286, 0.02099, 0.8286, 0.02099, 0.8286, 0.0, 0.0, 0.0, 0.0, 0.0, 0.0, 0.0, 0.0, 0.02099, 0.8286, 0.02099, 0.8286, 0.02099, 0.8286, 0.02099, 0.8286, 0.0, 0.0, 0.0, 0.0, 0.0, 0.0, 0.0, 0.0, 0.0, 0.0, 0.0, 0.0, 0.0, 0.0, 0.0, 0.0, 0.02099, 0.8286, 0.02099, 0.8286, 0.02099, 0.8286, 0.02099, 0.8286, 0.0, 0.0, 0.0, 0.0, 0.0, 0.0, 0.0, 0.0, 0.02099, 0.8286, 0.02099, 0.8286, 0.02099, 0.8286, 0.02099, 0.8286, 0.02099, 0.8286, 0.02099, 0.8286, 0.02099, 0.8286, 0.02099, 0.8286, 0.02099, 0.8286, 0.02099, 0.8286, 0.02099, 0.8286, 0.02099, 0.8286, 0.9784, 0.8286, 0.9784, 0.8286, 0.9784, 0.8286, 0.9784, 0.8286, 0.0, 0.0, 0.0, 0.0, 0.0, 0.0, 0.0, 0.0, 0.9784, 0.8286, 0.9784, 0.8286, 0.9784, 0.8286, 0.9784, 0.8286, 0.9784, 0.8286, 0.9784, 0.8286, 0.9784, 0.8286, 0.9784, 0.8286, 0.9784, 0.8286, 0.9784, 0.8286, 0.9784, 0.8286, 0.9784, 0.8286, 0.0, 0.0, 0.0, 0.0, 0.0, 0.0, 0.0, 0.0, 0.9784, 0.8286, 0.9784, 0.8286, 0.9784, 0.8286, 0.9784, 0.8286, 0.9784, 0.8286, 0.9784, 0.8286, 0.9784, 0.8286, 0.9784, 0.8286, 0.9784, 0.8286, 0.9784, 0.8286, 0.9784, 0.8286, 0.9784, 0.8286, 0.9784, 0.8286, 0.9784, 0.8286, 0.9784, 0.8286, 0.9784, 0.8286, 0.9784, 0.8286, 0.9784, 0.8286, 0.9784, 0.8286, 0.9784, 0.8286, 0.9784, 0.8286, 0.9784, 0.8286, 0.9784, 0.8286, 0.9784, 0.8286])
me_cylinder.materials.append(mat_m_upper)
me_cylinder.materials.append(mat_m_bottom)
me_cylinder.materials.append(mat_m_boots)
me_cylinder.materials.append(mat_m_skin)
me_cylinder.materials.append(mat_m_metal)
me_cylinder.use_remesh_fix_poles = True
me_cylinder.use_remesh_preserve_attributes = False
me_cylinder.update()

# ---- objects
ob_sm_human03 = bpy.data.objects.new('SM_Human03', me_cylinder)

# ---- transforms, parenting, visibility, modifiers, constraints
ob_sm_human03.location = (0.0, 0.0, 0.0)
_m = ob_sm_human03.modifiers.new('Mirror', 'MIRROR')
_m.use_axis = (False, True, False)

# ---- collection membership
scene.collection.objects.link(ob_sm_human03)

# ---- scene / render settings (as saved in the file)
scene.frame_start = 1; scene.frame_end = 250; scene.frame_set(1)
scene.render.engine = 'BLENDER_EEVEE_NEXT'
scene.cycles.use_denoising = False
scene.cycles.sampling_pattern = 'TABULATED_SOBOL'
scene.cycles.use_light_tree = False
scene.view_settings.view_transform = 'Filmic'
bpy.context.view_layer.update()

# ---- added for rendering (the .blend has no active camera and no usable light): camera, sun
cam_auto = bpy.data.cameras.new('AutoCamera')
cam_auto.lens = 50.0
cam_auto.sensor_width = 36.0
cam_auto.clip_end = 1000.0
ob_auto_camera = bpy.data.objects.new('AutoCamera', cam_auto)
scene.collection.objects.link(ob_auto_camera)
ob_auto_camera.location = (0.950545, -1.02554, 1.08758)
ob_auto_camera.rotation_euler = (1.09748, -7.21219e-08, 0.694738)
scene.camera = ob_auto_camera
light_auto_sun = bpy.data.lights.new('AutoSun', 'SUN')
light_auto_sun.energy = 3.0
light_auto_sun.angle = 0.0523599
ob_auto_sun = bpy.data.objects.new('AutoSun', light_auto_sun)
scene.collection.objects.link(ob_auto_sun)
ob_auto_sun.rotation_euler = (0.872665, 0.174533, 0.523599)
bpy.context.view_layer.update()
